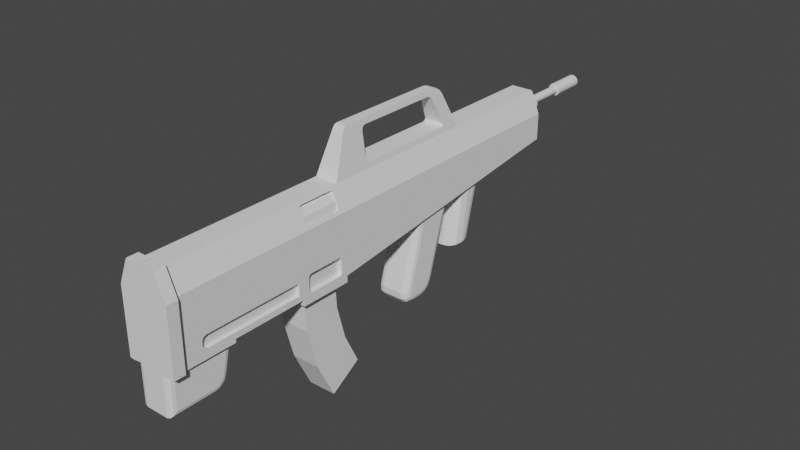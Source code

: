 # Source: assault_rifle.blend  (saved by Blender 3.2.14; exported with 4.5.12 LTS)
import bpy
from mathutils import Matrix  # noqa: F401  (used for matrix-valued properties, if any)

bpy.ops.wm.read_factory_settings(use_empty=True)
scene = bpy.context.scene
scene.name = 'Scene'

# ---- collections
col_collection = bpy.data.collections.new('Collection'); scene.collection.children.link(col_collection)

# ---- world
world_world = bpy.data.worlds.new('World'); scene.world = world_world
world_world.use_nodes = True; world_world.node_tree.nodes.clear()
_N = world_world.node_tree.nodes; _L = world_world.node_tree.links
n0 = _N.new('ShaderNodeOutputWorld'); n0.name = 'World Output'; n0.location = (300, 300)
n1 = _N.new('ShaderNodeBackground'); n1.name = 'Background'; n1.location = (10, 300)
n1.inputs[0].default_value = (0.05088, 0.05088, 0.05088, 1.0)
_L.new(n1.outputs[0], n0.inputs[0])
n0.is_active_output = True
world_world.color = (0.05088, 0.05088, 0.05088)
world_world.use_sun_shadow = False
world_world.sun_shadow_jitter_overblur = 0.0

# ---- meshes
me_cube_001 = bpy.data.meshes.new('Cube.001')
me_cube_001.from_pydata([(-4.437e-08, 0.3034, 0.0578), (-4.437e-08, 0.3034, 0.1283), (2.662e-08, -1.0, -0.09501), (-0.09478, 0.3034, 0.0578), (-0.09478, 0.3034, 0.1823), (-0.09478, -1.0, -0.09501), (-0.09478, -1.0, 0.1823), (2.662e-08, -1.0, 0.01332), (-0.09478, -1.0, 0.01332), (-3.565e-08, 0.3034, 0.285), (2.139e-08, -1.0, 0.285), (-0.05262, -1.0, 0.285), (-0.05262, 0.3034, 0.285), (2.662e-08, -1.237, -0.09501), (-0.09478, -1.237, -0.09501), (-0.09478, -1.237, 0.1823), (-0.09478, -1.237, 0.01332), (2.139e-08, -1.237, 0.285), (-0.05262, -1.237, 0.285), (2.662e-08, -1.582, -0.09501), (-0.09478, -1.582, -0.09501), (-0.09478, -1.582, 0.1823), (-0.09478, -1.582, 0.01332), (2.139e-08, -1.582, 0.285), (-0.05262, -1.582, 0.285), (-0.09478, -1.0, -0.1244), (2.662e-08, -1.0, -0.1244), (-0.09478, -1.237, -0.1244), (2.662e-08, -1.237, -0.1244), (2.662e-08, -1.827, 0.01332), (2.662e-08, -1.827, -0.09501), (-0.09478, -1.827, -0.09501), (2.662e-08, -1.827, 0.1283), (-0.09478, -1.827, 0.1823), (-0.09478, -1.827, 0.01332), (2.139e-08, -1.827, 0.285), (-0.05262, -1.827, 0.285), (-0.09478, -1.582, -0.1109), (2.662e-08, -1.582, -0.1109), (2.662e-08, -1.827, -0.1109), (-0.09478, -1.827, -0.1109), (2.662e-08, -1.878, 0.01332), (2.662e-08, -1.878, -0.09501), (-0.09478, -1.878, -0.09501), (2.662e-08, -1.878, 0.1283), (-0.09478, -1.878, 0.1823), (-0.09478, -1.878, 0.01332), (2.139e-08, -1.878, 0.285), (-0.05262, -1.878, 0.285), (-0.09478, -1.878, -0.1109), (2.662e-08, -1.878, -0.1109), (-0.1148, -1.827, -0.09307), (-0.1148, -1.878, -0.09307), (-0.1148, -1.827, 0.01526), (-0.1148, -1.827, 0.1842), (-0.07268, -1.827, 0.2869), (-0.1148, -1.827, -0.109), (-0.1148, -1.878, 0.01526), (-0.1148, -1.878, 0.1842), (-0.07268, -1.878, 0.2869), (-0.1148, -1.878, -0.109), (0.0005294, -1.827, 0.2976), (-0.04899, -1.827, 0.2976), (0.0005294, -1.878, 0.2976), (-0.04899, -1.878, 0.2976), (-0.06787, -1.827, 0.2976), (-0.06787, -1.878, 0.2976), (-0.06322, -1.03, 0.2592), (-0.05786, -1.044, 0.2722), (-0.05559, -1.017, 0.2778), (-0.06054, -1.031, 0.2657), (-0.05858, -1.037, 0.2705), (-0.08954, -1.044, 0.1951), (-0.08417, -1.03, 0.2081), (-0.09181, -1.017, 0.1895), (-0.08882, -1.037, 0.1968), (-0.08686, -1.031, 0.2016), (-0.05786, -1.194, 0.2722), (-0.06322, -1.208, 0.2592), (-0.05559, -1.221, 0.2778), (-0.05858, -1.201, 0.2705), (-0.06054, -1.206, 0.2657), (-0.08417, -1.208, 0.2081), (-0.08954, -1.194, 0.1951), (-0.09181, -1.221, 0.1895), (-0.08686, -1.206, 0.2016), (-0.08882, -1.201, 0.1968), (-0.03918, -1.044, 0.2645), (-0.04454, -1.03, 0.2515), (-0.0399, -1.037, 0.2628), (-0.04186, -1.031, 0.258), (-0.0655, -1.03, 0.2004), (-0.07086, -1.044, 0.1874), (-0.06818, -1.031, 0.1939), (-0.07014, -1.037, 0.1891), (-0.04454, -1.208, 0.2515), (-0.03918, -1.194, 0.2645), (-0.04186, -1.206, 0.258), (-0.0399, -1.201, 0.2628), (-0.07086, -1.194, 0.1874), (-0.0655, -1.208, 0.2004), (-0.07014, -1.201, 0.1891), (-0.06818, -1.206, 0.1939), (-0.09478, -0.2576, 0.1823), (-0.09478, -0.2576, 0.02703), (3.801e-09, -0.2576, 0.285), (-0.05262, -0.2576, 0.285), (1.808e-08, -0.8431, -0.07662), (-0.09478, -0.8431, -0.07662), (-0.09478, -0.9106, 0.1823), (-0.09478, -0.9106, 0.01497), (-0.05262, -0.9097, 0.285), (9.313e-09, -0.9097, 0.4829), (-0.02394, -0.9097, 0.4829), (-0.04606, -0.8277, 0.3302), (-0.04901, -0.8074, 0.3099), (-0.04987, -0.8472, 0.304), (-0.04753, -0.825, 0.32), (-0.04862, -0.8175, 0.3126), (-0.04901, -0.3599, 0.3099), (-0.04635, -0.3483, 0.3282), (-0.04987, -0.3201, 0.304), (-0.04865, -0.3509, 0.3123), (-0.04768, -0.3467, 0.319), (-0.02754, -0.8074, 0.458), (-0.03049, -0.8277, 0.4376), (-0.02669, -0.8472, 0.4639), (-0.02794, -0.8175, 0.4553), (-0.02902, -0.825, 0.4478), (-0.0302, -0.4017, 0.4396), (-0.02754, -0.4308, 0.458), (-0.02638, -0.3918, 0.466), (-0.02887, -0.4088, 0.4488), (-0.0279, -0.4195, 0.4555), (0.0, -0.8074, 0.3099), (0.0, -0.8277, 0.3302), (0.0, -0.8175, 0.3126), (0.0, -0.825, 0.32), (0.0, -0.3483, 0.3282), (0.0, -0.3599, 0.3099), (0.0, -0.3467, 0.319), (0.0, -0.3509, 0.3123), (0.0, -0.8277, 0.4376), (0.0, -0.8074, 0.458), (0.0, -0.825, 0.4478), (0.0, -0.8175, 0.4553), (0.0, -0.4308, 0.458), (0.0, -0.4017, 0.4396), (0.0, -0.4195, 0.4555), (0.0, -0.4088, 0.4488), (2.089e-09, -0.3359, 0.4485), (2.247e-09, -0.3904, 0.4829), (1.978e-09, -0.3492, 0.4657), (2.036e-09, -0.3691, 0.4783), (-0.02394, -0.3904, 0.4829), (-0.02891, -0.3359, 0.4485), (-0.0261, -0.3873, 0.4679), (-0.0246, -0.3692, 0.4783), (-0.02643, -0.3492, 0.4657), (9.313e-09, -0.9097, 0.4829), (1.07e-08, -0.9291, 0.4664), (9.652e-09, -0.9171, 0.4807), (1.016e-08, -0.9242, 0.4747), (-0.02632, -0.9291, 0.4664), (-0.02394, -0.9097, 0.4829), (-0.02513, -0.9242, 0.4747), (-0.02426, -0.9171, 0.4807), (-0.09478, -1.044, -0.08188), (-0.09478, -1.029, -0.06711), (-0.09478, -1.015, -0.08801), (-0.09478, -1.036, -0.0799), (-0.09478, -1.031, -0.07449), (-0.09478, -1.029, -0.01458), (-0.09478, -1.044, 0.000189), (-0.09478, -1.015, 0.006323), (-0.09478, -1.031, -0.007194), (-0.09478, -1.036, -0.001789), (-0.09478, -1.194, 0.000189), (-0.09478, -1.208, -0.01458), (-0.09478, -1.222, 0.006323), (-0.09478, -1.201, -0.001789), (-0.09478, -1.206, -0.007194), (-0.09478, -1.208, -0.06711), (-0.09478, -1.194, -0.08188), (-0.09478, -1.222, -0.08801), (-0.09478, -1.206, -0.07449), (-0.09478, -1.201, -0.0799), (-0.07534, -1.208, -0.01458), (-0.07534, -1.194, 0.000189), (-0.07534, -1.206, -0.007194), (-0.07534, -1.201, -0.001789), (-0.07534, -1.044, 0.000189), (-0.07534, -1.029, -0.01458), (-0.07534, -1.036, -0.001789), (-0.07534, -1.031, -0.007194), (-0.07534, -1.194, -0.08188), (-0.07534, -1.208, -0.06711), (-0.07534, -1.201, -0.0799), (-0.07534, -1.206, -0.07449), (-0.07534, -1.029, -0.06711), (-0.07534, -1.044, -0.08188), (-0.07534, -1.031, -0.07449), (-0.07534, -1.036, -0.0799), (-0.09478, -1.237, -0.01343), (-0.09478, -1.237, -0.06933), (-0.09478, -1.582, -0.01343), (-0.09478, -1.582, -0.06933), (2.608e-08, -1.827, -0.01343), (2.608e-08, -1.827, -0.06933), (-0.09478, -1.827, -0.01343), (-0.09478, -1.827, -0.06933), (2.608e-08, -1.878, -0.01343), (2.608e-08, -1.878, -0.06933), (-0.09478, -1.878, -0.01343), (-0.09478, -1.878, -0.06933), (-0.1148, -1.827, -0.01042), (-0.1148, -1.827, -0.06632), (-0.1148, -1.878, -0.01042), (-0.1148, -1.878, -0.06632), (-0.05262, -1.261, 0.285), (-0.09478, -1.261, 0.1823), (2.139e-08, -1.261, 0.285), (-0.09478, -1.261, -0.09501), (-0.09478, -1.261, 0.01332), (2.662e-08, -1.261, -0.09501), (-0.09478, -1.261, -0.01343), (-0.09478, -1.261, -0.06933), (-0.09478, -1.73, 0.1823), (-0.05262, -1.73, 0.285), (2.139e-08, -1.73, 0.285), (-0.09478, -1.73, -0.09501), (-0.09478, -1.73, 0.01332), (2.662e-08, -1.73, -0.1109), (-0.09478, -1.73, -0.1109), (-0.0789, -1.582, -0.01343), (-0.0789, -1.582, -0.06933), (-0.0789, -1.261, -0.01343), (-0.0789, -1.261, -0.06933), (-0.09478, -1.708, -0.01343), (-0.09478, -1.73, -0.03524), (-0.09478, -1.751, -0.01343), (-0.09478, -1.73, 0.008392), (-0.09478, -1.719, -0.01635), (-0.09478, -1.727, -0.02433), (-0.09478, -1.73, -0.04751), (-0.09478, -1.708, -0.06933), (-0.09478, -1.73, -0.09114), (-0.09478, -1.751, -0.06933), (-0.09478, -1.727, -0.05842), (-0.09478, -1.719, -0.0664), (-0.0789, -1.73, -0.03524), (-0.0789, -1.708, -0.01343), (-0.0789, -1.727, -0.02433), (-0.0789, -1.719, -0.01635), (-0.0789, -1.708, -0.06933), (-0.0789, -1.73, -0.04751), (-0.0789, -1.719, -0.0664), (-0.0789, -1.727, -0.05842), (-0.07898, -1.0, -0.09501), (-0.07898, 0.3034, 0.0578), (-0.07898, 0.3034, 0.1733), (-0.04385, -1.0, 0.285), (-0.04385, 0.3034, 0.285), (-0.07898, -1.237, -0.09501), (-0.04385, -1.237, 0.285), (-0.07898, -1.582, -0.09501), (-0.04385, -1.582, 0.285), (-0.07898, -1.0, -0.1244), (-0.07898, -1.237, -0.1244), (-0.04385, -1.827, 0.285), (-0.07898, -1.827, -0.1109), (-0.07898, -1.878, -0.09501), (-0.07898, -1.878, 0.1733), (-0.07898, -1.878, 0.01332), (-0.04385, -1.878, 0.285), (-0.04074, -1.827, 0.2976), (-0.04074, -1.878, 0.2976), (-0.04385, -0.2576, 0.285), (-0.01995, -0.9097, 0.4829), (-0.07898, -0.8431, -0.07662), (-0.0241, -0.3359, 0.4485), (-0.02202, -0.3492, 0.4657), (-0.0205, -0.3692, 0.4783), (-0.01995, -0.3904, 0.4829), (-0.01995, -0.9097, 0.4829), (-0.02021, -0.9171, 0.4807), (-0.02094, -0.9242, 0.4747), (-0.02193, -0.9291, 0.4664), (-0.07898, -1.878, -0.06933), (-0.07898, -1.878, -0.01343), (-0.07898, -1.261, -0.09501), (-0.04385, -1.261, 0.285), (-0.07898, -1.73, -0.1109), (-0.04385, -1.73, 0.285), (2.662e-08, -1.878, -0.2877), (2.662e-08, -1.827, -0.2877), (2.662e-08, -1.73, -0.2877), (2.662e-08, -1.674, -0.2877), (2.662e-08, -1.613, -0.2395), (2.662e-08, -1.647, -0.2812), (2.662e-08, -1.625, -0.2636), (-0.09478, -0.2574, -0.008221), (-1.49e-08, -0.2574, -0.008221), (-0.09478, 0.2085, 0.1823), (-2.98e-08, 0.2085, 0.285), (-0.09478, 0.2085, 0.05319), (-0.04385, 0.2085, 0.285), (-0.05262, 0.2085, 0.285), (-0.07898, 0.2085, 0.04727), (-0.09478, 0.2085, 0.04727), (-4.098e-08, 0.2085, 0.04727), (-6.711e-09, -0.1118, 0.285), (-0.09478, -0.1116, 0.009137), (-0.09478, -0.1118, 0.1823), (-0.09478, -0.1118, 0.03522), (-0.04385, -0.1118, 0.285), (-0.05262, -0.1118, 0.285), (-2.306e-08, -0.1116, 0.009137), (-0.09478, -0.3456, 0.1823), (-0.09478, -0.3456, 0.02541), (-0.05262, -0.3455, 0.285), (-0.09478, -0.3363, -0.01744), (-1.046e-08, -0.3363, -0.01744), (-0.09478, -0.5435, -0.04163), (-0.09478, -0.5765, 0.1823), (-0.09478, -0.5765, 0.02114), (-0.05262, -0.5761, 0.285), (1.206e-09, -0.5435, -0.04163), (-2.24e-08, -0.1788, -0.2549), (-1.49e-08, -0.3001, -0.2722), (-0.03832, -0.1116, 0.009137), (-0.07898, -0.1549, 0.003984), (-0.09473, -0.1116, 0.009137), (-0.07898, -0.07126, 0.01395), (-0.05865, -0.1174, 0.008446), (-0.07354, -0.1333, 0.00656), (-0.07898, -0.2223, -0.2611), (-0.03832, -0.1788, -0.2549), (-0.07354, -0.2006, -0.258), (-0.05865, -0.1846, -0.2557), (-0.07898, -0.1973, -0.00106), (-0.02076, -0.2574, -0.008221), (-0.07898, -0.3152, -0.01497), (-0.09473, -0.2574, -0.008221), (-0.07118, -0.2273, -0.00464), (-0.04987, -0.2493, -0.007262), (-0.02076, -0.3001, -0.2722), (-0.07898, -0.2397, -0.2636), (-0.04987, -0.292, -0.2711), (-0.07118, -0.2699, -0.2679), (2.865e-08, -0.6222, -0.3639), (2.979e-08, -0.5772, -0.4212), (3.059e-08, -0.6213, -0.3925), (3.101e-08, -0.6048, -0.4135), (2.609e-08, -0.5187, -0.4212), (1.777e-08, -0.4426, -0.3648), (2.361e-08, -0.487, -0.4136), (2.056e-08, -0.4591, -0.393), (-0.04754, -0.3363, -0.01744), (-0.07898, -0.3704, -0.02142), (-0.09473, -0.3363, -0.01744), (-0.07898, -0.3153, -0.01498), (-0.06326, -0.3409, -0.01797), (-0.07477, -0.3534, -0.01943), (-0.07898, -0.5102, -0.03774), (-0.04754, -0.5435, -0.04163), (-0.07898, -0.5747, -0.04527), (-0.09473, -0.5435, -0.04163), (-0.07477, -0.5268, -0.03968), (-0.06326, -0.539, -0.04111), (-0.07898, -0.4716, -0.3521), (-0.04754, -0.4426, -0.3648), (-0.07477, -0.4571, -0.3585), (-0.06326, -0.4465, -0.3631), (-0.07898, -0.5224, -0.3897), (-0.04754, -0.5187, -0.4212), (-0.07477, -0.5206, -0.4054), (-0.06326, -0.5192, -0.4169), (-0.07898, -0.483, -0.3715), (-0.04754, -0.4591, -0.393), (-0.07477, -0.471, -0.3823), (-0.06326, -0.4623, -0.3901), (-0.07898, -0.5005, -0.3845), (-0.04754, -0.487, -0.4136), (-0.07477, -0.4937, -0.3991), (-0.06326, -0.4888, -0.4097), (-0.07898, -0.5729, -0.3897), (-0.04754, -0.5772, -0.4212), (-0.07477, -0.5751, -0.4054), (-0.06326, -0.5766, -0.4169), (-0.07898, -0.5906, -0.3672), (-0.04754, -0.6222, -0.3639), (-0.07477, -0.6064, -0.3656), (-0.06326, -0.6179, -0.3644), (-0.07898, -0.5864, -0.386), (-0.04754, -0.6048, -0.4135), (-0.07477, -0.5956, -0.3997), (-0.06326, -0.6023, -0.4098), (-0.07898, -0.5902, -0.3812), (-0.04754, -0.6213, -0.3925), (-0.07477, -0.6057, -0.3869), (-0.06326, -0.6171, -0.391), (6.913e-09, -0.5502, -0.1086), (-0.04754, -0.5502, -0.1086), (-0.06326, -0.5458, -0.1083), (-0.07477, -0.5337, -0.1074), (-0.07898, -0.5172, -0.1062), (-0.06326, -0.5552, -0.1531), (-0.07477, -0.5432, -0.1525), (-0.07898, -0.5268, -0.1518), (1.071e-08, -0.5595, -0.1532), (-0.04754, -0.5595, -0.1532), (-0.05289, -1.582, -0.1109), (-0.07898, -1.609, -0.1109), (-0.09473, -1.582, -0.1109), (-0.07898, -1.582, -0.09506), (-0.06594, -1.586, -0.1109), (-0.07549, -1.596, -0.1109), (-0.07898, -1.851, -0.1109), (-0.05289, -1.878, -0.1109), (-0.07898, -1.878, -0.09506), (-0.09473, -1.878, -0.1109), (-0.07549, -1.865, -0.1109), (-0.06594, -1.874, -0.1109), (-0.05289, -1.827, -0.2877), (-0.07898, -1.827, -0.2616), (-0.06594, -1.827, -0.2842), (-0.07549, -1.827, -0.2746), (-0.07898, -1.851, -0.2616), (-0.05289, -1.878, -0.2877), (-0.07549, -1.865, -0.2746), (-0.06594, -1.874, -0.2842), (-0.07898, -1.73, -0.2616), (-0.05289, -1.73, -0.2877), (-0.07549, -1.73, -0.2746), (-0.06594, -1.73, -0.2842), (-0.07898, -1.637, -0.2304), (-0.05289, -1.613, -0.2395), (-0.07549, -1.625, -0.2349), (-0.06594, -1.616, -0.2383), (-0.07898, -1.677, -0.2616), (-0.05289, -1.674, -0.2877), (-0.07549, -1.675, -0.2746), (-0.06594, -1.674, -0.2842), (-0.07898, -1.646, -0.2466), (-0.05289, -1.625, -0.2636), (-0.07549, -1.635, -0.2551), (-0.06594, -1.628, -0.2613), (-0.07898, -1.659, -0.2572), (-0.05289, -1.647, -0.2812), (-0.07549, -1.653, -0.2692), (-0.06594, -1.649, -0.278)], [(7, 0)], [(177, 173, 191, 188), (321, 319, 104, 301), (259, 260, 1, 0), (312, 332, 331, 340, 343, 301), (110, 8, 6, 109), (315, 311, 304, 306), (109, 6, 11, 111), (260, 4, 12, 262), (226, 222, 20, 206), (291, 219, 24, 266), (219, 220, 21, 24), (6, 8, 16, 15), (82, 78, 95, 100), (261, 11, 18, 264), (293, 228, 36, 269), (228, 227, 33, 36), (290, 224, 19, 265), (220, 223, 22, 21), (267, 26, 28, 268), (258, 2, 26, 267), (263, 14, 27, 268), (14, 5, 25, 27), (38, 232, 296, 297, 299, 300, 298), (207, 29, 41, 211), (45, 48, 59, 58), (206, 245, 254, 235), (39, 30, 42, 50), (227, 231, 34, 33), (20, 265, 415, 414, 37), (292, 413, 436, 444, 448, 440, 432), (230, 20, 37, 233), (289, 273, 46, 213), (272, 44, 47, 274), (273, 41, 44, 272), (418, 270, 425, 428), (59, 48, 64, 66), (29, 32, 44, 41), (32, 35, 47, 44), (40, 49, 60, 56), (49, 43, 52, 60), (210, 31, 51, 216), (216, 51, 52, 218), (51, 56, 60, 52), (55, 54, 58, 59), (54, 53, 57, 58), (36, 55, 65, 62), (46, 45, 58, 57), (31, 40, 56, 51), (36, 33, 54, 55), (213, 46, 57, 217), (33, 34, 53, 54), (275, 62, 64, 276), (64, 62, 65, 66), (55, 59, 66, 65), (274, 47, 63, 276), (269, 36, 62, 275), (47, 35, 61, 63), (6, 15, 84, 83, 72, 74), (77, 68, 87, 96), (11, 6, 74, 73, 67, 69), (18, 11, 69, 68, 77, 79), (72, 83, 99, 92), (15, 18, 79, 78, 82, 84), (67, 70, 69), (70, 71, 69), (71, 68, 69), (72, 75, 74), (75, 76, 74), (76, 73, 74), (77, 80, 79), (80, 81, 79), (81, 78, 79), (82, 85, 84), (85, 86, 84), (86, 83, 84), (82, 100, 102, 85), (85, 102, 101, 86), (86, 101, 99, 83), (91, 73, 76, 93), (93, 76, 75, 94), (94, 75, 72, 92), (87, 68, 71, 89), (89, 71, 70, 90), (90, 70, 67, 88), (95, 78, 81, 97), (97, 81, 80, 98), (98, 80, 77, 96), (67, 73, 91, 88), (4, 303, 307, 12), (113, 154, 156, 131, 130, 124, 126), (3, 305, 303, 4), (277, 106, 155, 280), (191, 193, 194, 192, 199, 201, 202, 200, 195, 197, 198, 196, 187, 189, 190, 188), (111, 11, 163, 165, 166, 164, 113), (261, 10, 160, 287), (324, 109, 111, 326), (325, 110, 109, 324), (258, 5, 108, 279), (5, 8, 110, 108), (156, 155, 106, 121, 120, 129, 131), (114, 125, 142, 135), (129, 120, 138, 147), (124, 130, 146, 143), (106, 320, 326, 111, 116, 115, 119, 121), (111, 113, 126, 125, 114, 116), (114, 117, 116), (117, 118, 116), (118, 115, 116), (119, 122, 121), (122, 123, 121), (123, 120, 121), (124, 127, 126), (127, 128, 126), (128, 125, 126), (129, 132, 131), (132, 133, 131), (133, 130, 131), (129, 147, 149, 132), (132, 149, 148, 133), (133, 148, 146, 130), (142, 125, 128, 144), (144, 128, 127, 145), (145, 127, 124, 143), (119, 139, 141, 122), (122, 141, 140, 123), (123, 140, 138, 120), (114, 135, 137, 117), (117, 137, 136, 118), (118, 136, 134, 115), (119, 115, 134, 139), (154, 157, 156), (157, 158, 156), (158, 155, 156), (280, 155, 158, 281), (281, 158, 157, 282), (282, 157, 154, 283), (278, 112, 151, 283), (284, 164, 166, 285), (285, 166, 165, 286), (286, 165, 163, 287), (284, 159, 112, 278), (5, 14, 184, 183, 167, 169), (172, 168, 199, 192), (182, 178, 187, 196), (16, 8, 174, 173, 177, 179), (8, 5, 169, 168, 172, 174), (14, 204, 203, 16, 179, 178, 182, 184), (167, 170, 169), (170, 171, 169), (171, 168, 169), (172, 175, 174), (175, 176, 174), (176, 173, 174), (177, 180, 179), (180, 181, 179), (181, 178, 179), (182, 185, 184), (185, 186, 184), (186, 183, 184), (177, 188, 190, 180), (180, 190, 189, 181), (181, 189, 187, 178), (195, 183, 186, 197), (197, 186, 185, 198), (198, 185, 182, 196), (167, 200, 202, 170), (170, 202, 201, 171), (171, 201, 199, 168), (191, 173, 176, 193), (193, 176, 175, 194), (194, 175, 172, 192), (167, 183, 195, 200), (43, 214, 218, 52), (214, 213, 217, 218), (53, 215, 217, 57), (215, 216, 218, 217), (34, 209, 215, 53), (209, 210, 216, 215), (271, 288, 214, 43), (288, 289, 213, 214), (238, 205, 234, 251), (22, 205, 238, 241, 231), (30, 208, 212, 42), (208, 207, 211, 212), (223, 225, 205, 22), (206, 20, 230, 246, 245), (203, 204, 226, 225), (16, 203, 225, 223), (15, 16, 223, 220), (263, 13, 224, 290), (18, 15, 220, 219), (264, 18, 219, 291), (204, 14, 222, 226), (205, 225, 236, 234), (244, 239, 250, 255), (31, 230, 233, 40), (424, 295, 294, 429), (21, 22, 231, 227), (234, 235, 254, 256, 257, 255, 250, 252, 253, 251), (24, 21, 227, 228), (266, 24, 228, 293), (236, 237, 235, 234), (226, 206, 235, 237), (225, 226, 237, 236), (231, 241, 240, 209, 34), (247, 246, 230, 31, 210), (238, 242, 243, 239, 240, 241), (244, 248, 249, 245, 246, 247), (244, 255, 257, 248), (248, 257, 256, 249), (249, 256, 254, 245), (238, 251, 253, 242), (242, 253, 252, 243), (243, 252, 250, 239), (240, 239, 244, 247, 210, 209), (23, 266, 293, 229), (50, 419, 429, 294), (17, 264, 291, 221), (14, 263, 290, 222), (212, 211, 289, 288), (42, 212, 288, 271), (164, 284, 278, 113), (162, 286, 287, 160), (161, 285, 286, 162), (159, 284, 285, 161), (113, 278, 283, 154), (153, 282, 283, 151), (152, 281, 282, 153), (150, 280, 281, 152), (2, 258, 279, 107), (11, 261, 287, 163), (105, 277, 280, 150), (35, 269, 275, 61), (48, 274, 276, 64), (61, 275, 276, 63), (40, 270, 418, 421, 49), (46, 273, 272, 45), (45, 272, 274, 48), (211, 41, 273, 289), (37, 414, 413, 292, 233), (233, 292, 270, 40), (271, 43, 49, 421, 420), (13, 263, 268, 28), (5, 258, 267, 25), (25, 267, 268, 27), (222, 290, 265, 20), (229, 293, 269, 35), (10, 261, 264, 17), (221, 291, 266, 23), (1, 260, 262, 9), (316, 315, 306, 307), (302, 341, 346, 329), (3, 4, 260, 259), (433, 296, 295, 424), (441, 297, 296, 433), (412, 38, 298, 437), (39, 50, 294, 295), (42, 271, 420, 419, 50), (270, 292, 432, 425), (232, 39, 295, 296), (449, 299, 297, 441), (445, 300, 299, 449), (437, 298, 300, 445), (322, 358, 361, 342, 341, 302), (312, 314, 305, 309), (329, 346, 348, 349, 347, 336, 338, 339, 337, 328), (313, 314, 104, 103), (307, 306, 262, 12), (306, 304, 9, 262), (316, 313, 103, 106), (310, 308, 259, 0), (308, 309, 3, 259), (309, 305, 3), (307, 303, 313, 316), (303, 305, 314, 313), (301, 104, 314, 312), (106, 277, 315, 316), (277, 105, 311, 315), (279, 108, 323, 367, 366), (104, 319, 318, 103), (103, 318, 320, 106), (358, 322, 355, 371), (323, 325, 319, 321), (108, 110, 325, 323), (371, 355, 357, 379), (410, 411, 391, 350), (319, 325, 324, 318), (318, 324, 326, 320), (361, 360, 321, 301, 343, 342), (330, 317, 328, 337), (379, 357, 356, 383), (322, 327, 402, 410, 350, 352, 353, 351, 354, 356, 357, 355), (317, 302, 329, 328), (340, 331, 336, 347), (333, 332, 312, 309, 308), (330, 334, 335, 331, 332, 333), (336, 331, 335, 338), (338, 335, 334, 339), (339, 334, 330, 337), (317, 330, 333, 308, 310), (340, 344, 345, 341, 342, 343), (340, 347, 349, 344), (344, 349, 348, 345), (345, 348, 346, 341), (107, 279, 366, 365, 327), (399, 352, 350, 391), (395, 353, 352, 399), (383, 356, 354, 375), (387, 351, 353, 395), (351, 387, 375, 354), (364, 367, 323, 321, 360, 359), (358, 362, 363, 359, 360, 361), (364, 368, 369, 365, 366, 367), (394, 386, 388, 396), (396, 388, 389, 397), (397, 389, 387, 395), (398, 394, 396, 400), (400, 396, 397, 401), (401, 397, 395, 399), (390, 398, 400, 392), (392, 400, 401, 393), (393, 401, 399, 391), (378, 370, 372, 380), (380, 372, 373, 381), (381, 373, 371, 379), (382, 378, 380, 384), (384, 380, 381, 385), (385, 381, 379, 383), (374, 382, 384, 376), (376, 384, 385, 377), (377, 385, 383, 375), (403, 365, 369, 404), (404, 369, 368, 405), (405, 368, 364, 406), (358, 371, 373, 362), (362, 373, 372, 363), (363, 372, 370, 359), (375, 387, 389, 377), (377, 389, 388, 376), (376, 388, 386, 374), (364, 359, 370, 378, 382, 374, 386, 394, 398, 390, 409, 406), (408, 405, 406, 409), (407, 404, 405, 408), (411, 403, 404, 407), (327, 365, 403, 402), (391, 411, 407, 393), (393, 407, 408, 392), (392, 408, 409, 390), (402, 403, 411, 410), (412, 416, 417, 413, 414, 415), (418, 422, 423, 419, 420, 421), (433, 424, 426, 435), (435, 426, 427, 434), (434, 427, 425, 432), (424, 429, 431, 426), (426, 431, 430, 427), (427, 430, 428, 425), (418, 428, 430, 422), (422, 430, 431, 423), (423, 431, 429, 419), (444, 436, 438, 446), (446, 438, 439, 447), (447, 439, 437, 445), (448, 444, 446, 450), (450, 446, 447, 451), (451, 447, 445, 449), (440, 448, 450, 442), (442, 450, 451, 443), (443, 451, 449, 441), (432, 440, 442, 434), (434, 442, 443, 435), (435, 443, 441, 433), (412, 437, 439, 416), (416, 439, 438, 417), (417, 438, 436, 413), (265, 19, 38, 412, 415)])
_k = set([(322, 358), (327, 365), (358, 362), (359, 363), (359, 364), (362, 363), (364, 368), (365, 369), (368, 369)])
me_cube_001.attributes.new('sharp_edge', 'BOOLEAN', 'EDGE').data.foreach_set('value', [ (min(e.vertices), max(e.vertices)) in _k for e in me_cube_001.edges])
_uv = me_cube_001.uv_layers.new(name='UVMap')
_uv.uv.foreach_set('vector', [0.4368, 0.5, 0.4368, 0.5, 0.4368, 0.5, 0.4368, 0.5, 0.375, 0.6284, 0.42, 0.568, 0.4177, 0.5771, 0.375, 0.6438, 0.375, 0.7917, 0.625, 0.7917, 0.625, 1.0, 0.375, 1.0, 0.375, 0.672, 0.3749, 0.672, 0.3333, 0.6631, 0.3333, 0.6549, 0.3749, 0.6438, 0.375, 0.6438, 0.4345, 0.5093, 0.4368, 0.5, 0.625, 0.5, 0.625, 0.5093, 0.6667, 0.6209, 0.875, 0.6212, 0.875, 0.718, 0.6667, 0.7171, 0.625, 0.5093, 0.625, 0.5, 0.625, 0.5, 0.625, 0.5093, 0.625, 0.7917, 0.625, 0.75, 0.625, 0.75, 0.625, 0.7917, 0.3956, 0.5, 0.375, 0.5, 0.375, 0.5, 0.3956, 0.5, 0.6667, 0.5, 0.625, 0.5, 0.625, 0.5, 0.6667, 0.5, 0.625, 0.5, 0.625, 0.5, 0.625, 0.5, 0.625, 0.5, 0.625, 0.5, 0.4368, 0.5, 0.4368, 0.5, 0.625, 0.5, 0.625, 0.5, 0.625, 0.5, 0.625, 0.5, 0.625, 0.5, 0.6667, 0.5, 0.625, 0.5, 0.625, 0.5, 0.6667, 0.5, 0.6667, 0.5, 0.625, 0.5, 0.625, 0.5, 0.6657, 0.5, 0.625, 0.5, 0.625, 0.5, 0.625, 0.5, 0.625, 0.5, 0.3333, 0.5, 0.125, 0.5, 0.125, 0.5, 0.3333, 0.5, 0.625, 0.5, 0.4368, 0.5, 0.4368, 0.5, 0.625, 0.5, 0.3333, 0.5, 0.125, 0.5, 0.125, 0.5, 0.3333, 0.5, 0.3333, 0.5, 0.125, 0.5, 0.125, 0.5, 0.3333, 0.5, 0.3333, 0.5, 0.375, 0.5, 0.375, 0.5, 0.3333, 0.5, 0.375, 0.5, 0.375, 0.5, 0.375, 0.5, 0.375, 0.5, 0.0, 0.0, 0.0, 0.0, 0.0, 0.0, 0.0, 0.0, 0.0, 0.0, 0.0, 0.0, 0.0, 0.0, 0.0, 0.0, 0.0, 0.0, 0.0, 0.0, 0.0, 0.0, 0.625, 0.5, 0.625, 0.5, 0.625, 0.5, 0.625, 0.5, 0.3956, 0.5, 0.3956, 0.5, 0.3956, 0.5, 0.3956, 0.5, 0.0, 0.0, 0.0, 0.0, 0.0, 0.0, 0.0, 0.0, 0.625, 0.5, 0.4368, 0.5, 0.4368, 0.5, 0.625, 0.5, 0.375, 0.5, 0.3333, 0.5, 0.3333, 0.5, 0.3749, 0.5, 0.375, 0.5, 0.3333, 0.5, 0.3333, 0.5, 0.3333, 0.5, 0.3333, 0.5, 0.3333, 0.5, 0.3333, 0.5, 0.3333, 0.5, 0.375, 0.5, 0.375, 0.5, 0.375, 0.5, 0.375, 0.5, 0.4164, 0.4583, 0.4371, 0.4583, 0.4361, 0.5, 0.4157, 0.5, 0.625, 0.4583, 0.625, 0.25, 0.625, 0.25, 0.625, 0.4594, 0.4371, 0.4583, 0.4421, 0.25, 0.625, 0.25, 0.625, 0.4583, 0.3333, 0.5, 0.3333, 0.5, 0.3333, 0.5, 0.3333, 0.5, 0.625, 0.5, 0.625, 0.5, 0.625, 0.5, 0.625, 0.5, 0.0, 0.0, 0.0, 0.0, 0.0, 0.0, 0.0, 0.0, 0.0, 0.0, 0.0, 0.0, 0.0, 0.0, 0.0, 0.0, 0.375, 0.5, 0.375, 0.5, 0.375, 0.5, 0.375, 0.5, 0.375, 0.5, 0.375, 0.5, 0.375, 0.5, 0.375, 0.5, 0.3956, 0.5, 0.375, 0.5, 0.375, 0.5, 0.3956, 0.5, 0.3956, 0.5, 0.375, 0.5, 0.375, 0.5, 0.3955, 0.5, 0.375, 0.5, 0.375, 0.5, 0.375, 0.5, 0.375, 0.5, 0.625, 0.5, 0.625, 0.5, 0.625, 0.5, 0.625, 0.5, 0.625, 0.5, 0.4368, 0.5, 0.4368, 0.5, 0.625, 0.5, 0.625, 0.5, 0.625, 0.5, 0.625, 0.5, 0.625, 0.5, 0.4361, 0.5, 0.625, 0.5, 0.625, 0.5, 0.4361, 0.5, 0.375, 0.5, 0.375, 0.5, 0.375, 0.5, 0.375, 0.5, 0.625, 0.5, 0.625, 0.5, 0.625, 0.5, 0.625, 0.5, 0.4157, 0.5, 0.4361, 0.5, 0.4361, 0.5, 0.416, 0.5, 0.625, 0.5, 0.4368, 0.5, 0.4368, 0.5, 0.625, 0.5, 0.668, 0.5, 0.625, 0.5, 0.625, 0.5, 0.6667, 0.5, 0.625, 0.5, 0.625, 0.5, 0.625, 0.5, 0.625, 0.5, 0.625, 0.5, 0.625, 0.5, 0.625, 0.5, 0.625, 0.5, 0.625, 0.4594, 0.625, 0.25, 0.625, 0.25, 0.625, 0.4564, 0.6657, 0.5, 0.625, 0.5, 0.625, 0.5, 0.668, 0.5, 0.0, 0.0, 0.0, 0.0, 0.0, 0.0, 0.0, 0.0, 0.625, 0.5, 0.625, 0.5, 0.625, 0.5, 0.625, 0.5, 0.625, 0.5, 0.625, 0.5, 0.625, 0.5, 0.625, 0.5, 0.625, 0.5, 0.625, 0.5, 0.625, 0.5, 0.625, 0.5, 0.625, 0.5, 0.625, 0.5, 0.625, 0.5, 0.625, 0.5, 0.625, 0.5, 0.625, 0.5, 0.625, 0.5, 0.625, 0.5, 0.625, 0.5, 0.625, 0.5, 0.625, 0.5, 0.625, 0.5, 0.625, 0.5, 0.625, 0.5, 0.625, 0.5, 0.625, 0.5, 0.625, 0.5, 0.625, 0.5, 0.625, 0.5, 0.625, 0.5, 0.625, 0.5, 0.625, 0.5, 0.625, 0.5, 0.625, 0.5, 0.625, 0.5, 0.625, 0.5, 0.625, 0.5, 0.625, 0.5, 0.625, 0.5, 0.625, 0.5, 0.625, 0.5, 0.625, 0.5, 0.625, 0.5, 0.625, 0.5, 0.625, 0.5, 0.625, 0.5, 0.625, 0.5, 0.625, 0.5, 0.625, 0.5, 0.625, 0.5, 0.625, 0.5, 0.625, 0.5, 0.625, 0.5, 0.625, 0.5, 0.625, 0.5, 0.625, 0.5, 0.625, 0.5, 0.625, 0.5, 0.625, 0.5, 0.625, 0.5, 0.625, 0.5, 0.625, 0.5, 0.625, 0.5, 0.625, 0.5, 0.625, 0.5, 0.625, 0.5, 0.625, 0.5, 0.625, 0.5, 0.625, 0.5, 0.625, 0.5, 0.625, 0.5, 0.625, 0.5, 0.625, 0.5, 0.625, 0.5, 0.625, 0.5, 0.625, 0.5, 0.625, 0.5, 0.625, 0.5, 0.625, 0.5, 0.625, 0.5, 0.625, 0.5, 0.625, 0.5, 0.625, 0.5, 0.625, 0.5, 0.625, 0.5, 0.625, 0.5, 0.625, 0.5, 0.625, 0.5, 0.625, 0.5, 0.625, 0.5, 0.625, 0.5, 0.625, 0.5, 0.625, 0.5, 0.625, 0.5, 0.625, 0.5, 0.625, 0.5, 0.625, 0.5, 0.625, 0.5, 0.625, 0.5, 0.625, 0.5, 0.625, 0.5, 0.625, 0.5, 0.625, 0.5, 0.625, 0.5, 0.625, 0.5, 0.625, 0.5, 0.625, 0.5, 0.625, 0.5, 0.625, 0.5, 0.625, 0.5, 0.625, 0.5, 0.625, 0.5, 0.625, 0.5, 0.625, 0.5, 0.625, 0.5, 0.625, 0.5, 0.625, 0.5, 0.625, 0.5, 0.625, 0.75, 0.625, 0.7197, 0.625, 0.717, 0.625, 0.75, 0.625, 0.5093, 0.625, 0.5725, 0.625, 0.5771, 0.625, 0.5771, 0.625, 0.5738, 0.625, 0.5126, 0.625, 0.5093, 0.375, 0.75, 0.3814, 0.7241, 0.625, 0.7197, 0.625, 0.75, 0.6667, 0.5771, 0.625, 0.5771, 0.625, 0.5771, 0.6652, 0.5771, 0.4368, 0.5, 0.4363, 0.5, 0.4312, 0.5, 0.4257, 0.5, 0.3861, 0.5, 0.3806, 0.5, 0.3755, 0.5, 0.375, 0.5, 0.375, 0.5, 0.3755, 0.5, 0.3806, 0.5, 0.3861, 0.5, 0.4257, 0.5, 0.4312, 0.5, 0.4363, 0.5, 0.4368, 0.5, 0.625, 0.5093, 0.625, 0.5, 0.625, 0.5, 0.6245, 0.5003, 0.6228, 0.5041, 0.625, 0.5093, 0.625, 0.5093, 0.6667, 0.5, 0.875, 0.5, 0.875, 0.5, 0.6658, 0.5, 0.625, 0.544, 0.625, 0.5093, 0.625, 0.5093, 0.625, 0.544, 0.4259, 0.544, 0.4345, 0.5093, 0.625, 0.5093, 0.625, 0.544, 0.3333, 0.5, 0.375, 0.5, 0.375, 0.5301, 0.3333, 0.5301, 0.375, 0.5, 0.4368, 0.5, 0.4345, 0.5093, 0.375, 0.5301, 0.625, 0.5771, 0.625, 0.5771, 0.625, 0.5771, 0.625, 0.5771, 0.625, 0.5771, 0.625, 0.5771, 0.625, 0.5771, 0.625, 0.5093, 0.625, 0.5093, 0.625, 0.5093, 0.625, 0.5093, 0.625, 0.5771, 0.625, 0.5771, 0.625, 0.5771, 0.625, 0.5771, 0.625, 0.5126, 0.625, 0.5738, 0.625, 0.5738, 0.625, 0.5126, 0.625, 0.5771, 0.625, 0.568, 0.625, 0.544, 0.625, 0.5093, 0.625, 0.5093, 0.625, 0.5121, 0.625, 0.5743, 0.625, 0.5771, 0.625, 0.5093, 0.625, 0.5093, 0.625, 0.5093, 0.625, 0.5093, 0.625, 0.5093, 0.625, 0.5093, 0.625, 0.5093, 0.625, 0.5093, 0.625, 0.5093, 0.625, 0.5093, 0.625, 0.5093, 0.625, 0.5093, 0.625, 0.5093, 0.625, 0.5093, 0.625, 0.5093, 0.625, 0.5743, 0.625, 0.5755, 0.625, 0.5771, 0.625, 0.5755, 0.625, 0.5761, 0.625, 0.5771, 0.625, 0.5761, 0.625, 0.5759, 0.625, 0.5771, 0.625, 0.5126, 0.625, 0.5109, 0.625, 0.5093, 0.625, 0.5109, 0.625, 0.5097, 0.625, 0.5093, 0.625, 0.5097, 0.625, 0.5093, 0.625, 0.5093, 0.625, 0.5771, 0.625, 0.5771, 0.625, 0.5771, 0.625, 0.5771, 0.625, 0.5771, 0.625, 0.5771, 0.625, 0.5771, 0.625, 0.5771, 0.625, 0.5771, 0.625, 0.5771, 0.625, 0.5771, 0.625, 0.5771, 0.625, 0.5771, 0.625, 0.5771, 0.625, 0.5771, 0.625, 0.5756, 0.625, 0.5756, 0.625, 0.5756, 0.625, 0.5756, 0.625, 0.5738, 0.625, 0.5738, 0.625, 0.5093, 0.625, 0.5093, 0.625, 0.5093, 0.625, 0.5093, 0.625, 0.5093, 0.625, 0.5093, 0.625, 0.5109, 0.625, 0.5109, 0.625, 0.5109, 0.625, 0.5109, 0.625, 0.5126, 0.625, 0.5126, 0.625, 0.5743, 0.625, 0.5743, 0.625, 0.5755, 0.625, 0.5755, 0.625, 0.5755, 0.625, 0.5755, 0.625, 0.5771, 0.625, 0.5771, 0.625, 0.5771, 0.625, 0.5771, 0.625, 0.5771, 0.625, 0.5771, 0.625, 0.5093, 0.625, 0.5093, 0.625, 0.5093, 0.625, 0.5093, 0.625, 0.5093, 0.625, 0.5093, 0.625, 0.5107, 0.625, 0.5107, 0.625, 0.5107, 0.625, 0.5107, 0.625, 0.5121, 0.625, 0.5121, 0.625, 0.5743, 0.625, 0.5121, 0.625, 0.5121, 0.625, 0.5743, 0.625, 0.5725, 0.618, 0.575, 0.625, 0.5771, 0.618, 0.575, 0.599, 0.5775, 0.625, 0.5771, 0.599, 0.5775, 0.573, 0.5791, 0.625, 0.5771, 0.6652, 0.5771, 0.625, 0.5771, 0.6224, 0.5771, 0.6647, 0.5771, 0.6647, 0.5771, 0.6224, 0.5771, 0.618, 0.575, 0.6618, 0.575, 0.6618, 0.575, 0.618, 0.575, 0.625, 0.5725, 0.6667, 0.5725, 0.6667, 0.5093, 0.875, 0.5093, 0.875, 0.5725, 0.6667, 0.5725, 0.6668, 0.5093, 0.625, 0.5093, 0.6228, 0.5041, 0.6653, 0.5041, 0.6653, 0.5041, 0.6228, 0.5041, 0.6245, 0.5003, 0.6663, 0.5002, 0.6663, 0.5002, 0.6245, 0.5003, 0.625, 0.5, 0.6658, 0.5, 0.6668, 0.5093, 0.875, 0.5093, 0.875, 0.5093, 0.6667, 0.5093, 0.375, 0.5, 0.375, 0.5, 0.375, 0.5, 0.375, 0.5, 0.375, 0.5, 0.375, 0.5, 0.4257, 0.5, 0.3861, 0.5, 0.3861, 0.5, 0.4257, 0.5, 0.3861, 0.5, 0.4257, 0.5, 0.4257, 0.5, 0.3861, 0.5, 0.4368, 0.5, 0.4368, 0.5, 0.4368, 0.5, 0.4368, 0.5, 0.4368, 0.5, 0.4368, 0.5, 0.4368, 0.5, 0.375, 0.5, 0.375, 0.5, 0.3861, 0.5, 0.4257, 0.5, 0.4368, 0.5, 0.375, 0.5, 0.3956, 0.5, 0.4162, 0.5, 0.4368, 0.5, 0.4368, 0.5, 0.4257, 0.5, 0.3861, 0.5, 0.375, 0.5, 0.375, 0.5, 0.375, 0.5, 0.375, 0.5, 0.375, 0.5, 0.375, 0.5, 0.375, 0.5, 0.375, 0.5, 0.375, 0.5, 0.375, 0.5, 0.4257, 0.5, 0.4312, 0.5, 0.4368, 0.5, 0.4312, 0.5, 0.4353, 0.5, 0.4368, 0.5, 0.4353, 0.5, 0.4368, 0.5, 0.4368, 0.5, 0.4368, 0.5, 0.4368, 0.5, 0.4368, 0.5, 0.4368, 0.5, 0.4368, 0.5, 0.4368, 0.5, 0.4368, 0.5, 0.4368, 0.5, 0.4368, 0.5, 0.3861, 0.5, 0.3806, 0.5, 0.375, 0.5, 0.3806, 0.5, 0.3765, 0.5, 0.375, 0.5, 0.3765, 0.5, 0.375, 0.5, 0.375, 0.5, 0.4368, 0.5, 0.4368, 0.5, 0.4363, 0.5, 0.4368, 0.5, 0.4368, 0.5, 0.4363, 0.5, 0.4312, 0.5, 0.4312, 0.5, 0.4312, 0.5, 0.4312, 0.5, 0.4257, 0.5, 0.4257, 0.5, 0.375, 0.5, 0.375, 0.5, 0.375, 0.5, 0.3755, 0.5, 0.3755, 0.5, 0.375, 0.5, 0.3806, 0.5, 0.3806, 0.5, 0.3806, 0.5, 0.3806, 0.5, 0.3861, 0.5, 0.3861, 0.5, 0.375, 0.5, 0.375, 0.5, 0.3755, 0.5, 0.375, 0.5, 0.375, 0.5, 0.3755, 0.5, 0.3806, 0.5, 0.3806, 0.5, 0.3806, 0.5, 0.3806, 0.5, 0.3861, 0.5, 0.3861, 0.5, 0.4368, 0.5, 0.4368, 0.5, 0.4368, 0.5, 0.4363, 0.5, 0.4363, 0.5, 0.4368, 0.5, 0.4312, 0.5, 0.4312, 0.5, 0.4312, 0.5, 0.4312, 0.5, 0.4257, 0.5, 0.4257, 0.5, 0.375, 0.5, 0.375, 0.5, 0.375, 0.5, 0.375, 0.5, 0.375, 0.5, 0.3954, 0.5, 0.3955, 0.5, 0.375, 0.5, 0.3954, 0.5, 0.4157, 0.5, 0.416, 0.5, 0.3955, 0.5, 0.4368, 0.5, 0.4162, 0.5, 0.416, 0.5, 0.4368, 0.5, 0.4162, 0.5, 0.3956, 0.5, 0.3955, 0.5, 0.416, 0.5, 0.4368, 0.5, 0.4162, 0.5, 0.4162, 0.5, 0.4368, 0.5, 0.4162, 0.5, 0.3956, 0.5, 0.3956, 0.5, 0.4162, 0.5, 0.375, 0.4583, 0.3957, 0.4583, 0.3954, 0.5, 0.375, 0.5, 0.3957, 0.4583, 0.4164, 0.4583, 0.4157, 0.5, 0.3954, 0.5, 0.4162, 0.5, 0.4162, 0.5, 0.4162, 0.5, 0.4162, 0.5, 0.4368, 0.5, 0.4162, 0.5, 0.4162, 0.5, 0.433, 0.5, 0.4368, 0.5, 0.0, 0.0, 0.0, 0.0, 0.0, 0.0, 0.0, 0.0, 0.0, 0.0, 0.0, 0.0, 0.0, 0.0, 0.0, 0.0, 0.4368, 0.5, 0.4162, 0.5, 0.4162, 0.5, 0.4368, 0.5, 0.3956, 0.5, 0.375, 0.5, 0.375, 0.5, 0.3781, 0.5, 0.3956, 0.5, 0.4162, 0.5, 0.3956, 0.5, 0.3956, 0.5, 0.4162, 0.5, 0.4368, 0.5, 0.4162, 0.5, 0.4162, 0.5, 0.4368, 0.5, 0.625, 0.5, 0.4368, 0.5, 0.4368, 0.5, 0.625, 0.5, 0.3333, 0.5, 0.125, 0.5, 0.125, 0.5, 0.3333, 0.5, 0.625, 0.5, 0.625, 0.5, 0.625, 0.5, 0.625, 0.5, 0.6667, 0.5, 0.625, 0.5, 0.625, 0.5, 0.6667, 0.5, 0.3956, 0.5, 0.375, 0.5, 0.375, 0.5, 0.3956, 0.5, 0.4162, 0.5, 0.4162, 0.5, 0.4162, 0.5, 0.4162, 0.5, 0.4036, 0.5, 0.4082, 0.5, 0.4082, 0.5, 0.4036, 0.5, 0.375, 0.5, 0.375, 0.5, 0.375, 0.5, 0.375, 0.5, 0.2645, 0.5, 0.125, 0.5, 0.125, 0.5, 0.2645, 0.5, 0.625, 0.5, 0.4368, 0.5, 0.4368, 0.5, 0.625, 0.5, 0.4162, 0.5, 0.3956, 0.5, 0.3956, 0.5, 0.396, 0.5, 0.3996, 0.5, 0.4036, 0.5, 0.4082, 0.5, 0.4122, 0.5, 0.4158, 0.5, 0.4162, 0.5, 0.625, 0.5, 0.625, 0.5, 0.625, 0.5, 0.625, 0.5, 0.6667, 0.5, 0.625, 0.5, 0.625, 0.5, 0.6667, 0.5, 0.4162, 0.5, 0.3956, 0.5, 0.3956, 0.5, 0.4162, 0.5, 0.3956, 0.5, 0.3956, 0.5, 0.3956, 0.5, 0.3956, 0.5, 0.4162, 0.5, 0.3956, 0.5, 0.3956, 0.5, 0.4162, 0.5, 0.4368, 0.5, 0.433, 0.5, 0.4162, 0.5, 0.4162, 0.5, 0.4368, 0.5, 0.3956, 0.5, 0.3781, 0.5, 0.375, 0.5, 0.375, 0.5, 0.3956, 0.5, 0.4162, 0.5, 0.4162, 0.5, 0.4162, 0.5, 0.4162, 0.5, 0.4162, 0.5, 0.433, 0.5, 0.4036, 0.5, 0.3996, 0.5, 0.3967, 0.5, 0.3956, 0.5, 0.3781, 0.5, 0.3956, 0.5, 0.4036, 0.5, 0.4036, 0.5, 0.3996, 0.5, 0.3996, 0.5, 0.3996, 0.5, 0.3996, 0.5, 0.396, 0.5, 0.3956, 0.5, 0.3956, 0.5, 0.396, 0.5, 0.3956, 0.5, 0.3956, 0.5, 0.4162, 0.5, 0.4162, 0.5, 0.4158, 0.5, 0.4162, 0.5, 0.4162, 0.5, 0.4158, 0.5, 0.4122, 0.5, 0.4122, 0.5, 0.4122, 0.5, 0.4122, 0.5, 0.4082, 0.5, 0.4082, 0.5, 0.4162, 0.5, 0.4082, 0.5, 0.4036, 0.5, 0.3956, 0.5, 0.3956, 0.5, 0.4162, 0.5, 0.875, 0.5, 0.6667, 0.5, 0.6667, 0.5, 0.875, 0.5, 0.375, 0.25, 0.375, 0.3895, 0.375, 0.3895, 0.375, 0.25, 0.875, 0.5, 0.6667, 0.5, 0.6667, 0.5, 0.875, 0.5, 0.375, 0.5, 0.3333, 0.5, 0.3333, 0.5, 0.375, 0.5, 0.3974, 0.25, 0.4197, 0.25, 0.4164, 0.4583, 0.3957, 0.4583, 0.375, 0.25, 0.3974, 0.25, 0.3957, 0.4583, 0.375, 0.4583, 0.625, 0.5093, 0.6249, 0.5091, 0.6249, 0.5091, 0.625, 0.5093, 0.875, 0.5, 0.6663, 0.5002, 0.6658, 0.5, 0.875, 0.5, 0.875, 0.504, 0.6653, 0.5041, 0.6663, 0.5002, 0.875, 0.5, 0.875, 0.5093, 0.6668, 0.5093, 0.6653, 0.5041, 0.875, 0.504, 0.625, 0.5093, 0.6667, 0.5093, 0.6667, 0.5725, 0.625, 0.5725, 0.875, 0.575, 0.6618, 0.575, 0.6667, 0.5725, 0.875, 0.5725, 0.875, 0.5771, 0.6647, 0.5771, 0.6618, 0.575, 0.875, 0.575, 0.875, 0.5771, 0.6652, 0.5771, 0.6647, 0.5771, 0.875, 0.5771, 0.125, 0.5, 0.3333, 0.5, 0.3333, 0.5301, 0.125, 0.5301, 0.625, 0.5, 0.6667, 0.5, 0.6658, 0.5, 0.625, 0.5, 0.875, 0.5771, 0.6667, 0.5771, 0.6652, 0.5771, 0.875, 0.5771, 0.875, 0.5, 0.6657, 0.5, 0.668, 0.5, 0.875, 0.5, 0.625, 0.5, 0.625, 0.4594, 0.625, 0.4564, 0.625, 0.5, 0.875, 0.5, 0.668, 0.5, 0.6667, 0.5, 0.875, 0.5, 0.375, 0.5, 0.3333, 0.5, 0.3333, 0.5, 0.3749, 0.5, 0.375, 0.5, 0.4361, 0.5, 0.4371, 0.4583, 0.625, 0.4583, 0.625, 0.5, 0.625, 0.5, 0.625, 0.4583, 0.625, 0.4594, 0.625, 0.5, 0.4197, 0.25, 0.4421, 0.25, 0.4371, 0.4583, 0.4164, 0.4583, 0.375, 0.5, 0.3749, 0.5, 0.3333, 0.5, 0.3333, 0.5, 0.375, 0.5, 0.375, 0.5, 0.3333, 0.5, 0.3333, 0.5, 0.375, 0.5, 0.375, 0.4583, 0.375, 0.5, 0.375, 0.5, 0.375, 0.4999, 0.375, 0.4583, 0.125, 0.5, 0.3333, 0.5, 0.3333, 0.5, 0.125, 0.5, 0.375, 0.5, 0.3333, 0.5, 0.3333, 0.5, 0.375, 0.5, 0.375, 0.5, 0.3333, 0.5, 0.3333, 0.5, 0.375, 0.5, 0.375, 0.5, 0.3333, 0.5, 0.3333, 0.5, 0.375, 0.5, 0.875, 0.5, 0.6667, 0.5, 0.6657, 0.5, 0.875, 0.5, 0.875, 0.5, 0.6667, 0.5, 0.6667, 0.5, 0.875, 0.5, 0.875, 0.5, 0.6667, 0.5, 0.6667, 0.5, 0.875, 0.5, 0.625, 1.0, 0.625, 0.7917, 0.625, 0.7917, 0.625, 1.0, 0.625, 0.6208, 0.6667, 0.6209, 0.6667, 0.7171, 0.625, 0.717, 0.125, 0.6402, 0.1798, 0.641, 0.1798, 0.641, 0.125, 0.6402, 0.375, 0.75, 0.625, 0.75, 0.625, 0.7917, 0.375, 0.7917, 0.2645, 0.5, 0.125, 0.5, 0.125, 0.5, 0.2645, 0.5, 0.2645, 0.5, 0.125, 0.5, 0.125, 0.5, 0.2645, 0.5, 0.2645, 0.5, 0.125, 0.5, 0.125, 0.5, 0.2645, 0.5, 0.0, 0.0, 0.0, 0.0, 0.0, 0.0, 0.0, 0.0, 0.375, 0.25, 0.375, 0.4583, 0.375, 0.4583, 0.375, 0.3895, 0.375, 0.25, 0.3333, 0.5, 0.3333, 0.5, 0.3333, 0.5, 0.3333, 0.5, 0.0, 0.0, 0.0, 0.0, 0.0, 0.0, 0.0, 0.0, 0.2645, 0.5, 0.125, 0.5, 0.125, 0.5, 0.2645, 0.5, 0.2645, 0.5, 0.125, 0.5, 0.125, 0.5, 0.2645, 0.5, 0.2645, 0.5, 0.125, 0.5, 0.125, 0.5, 0.2645, 0.5, 0.125, 0.6254, 0.2504, 0.6269, 0.3333, 0.632, 0.3333, 0.632, 0.1798, 0.641, 0.125, 0.6402, 0.375, 0.672, 0.4064, 0.6231, 0.3814, 0.7241, 0.375, 0.734, 0.125, 0.6402, 0.1798, 0.641, 0.2566, 0.6427, 0.3265, 0.6501, 0.3333, 0.6573, 0.3333, 0.6614, 0.3285, 0.6664, 0.2797, 0.6706, 0.2261, 0.6705, 0.125, 0.6695, 0.625, 0.6217, 0.4064, 0.6231, 0.4177, 0.5771, 0.625, 0.5771, 0.625, 0.717, 0.6667, 0.7171, 0.6667, 0.75, 0.625, 0.75, 0.6667, 0.7171, 0.875, 0.718, 0.875, 0.75, 0.6667, 0.75, 0.625, 0.6208, 0.625, 0.6217, 0.625, 0.5771, 0.625, 0.5771, 0.125, 0.7339, 0.3333, 0.734, 0.3333, 0.75, 0.125, 0.75, 0.3333, 0.734, 0.375, 0.734, 0.375, 0.75, 0.3333, 0.75, 0.375, 0.734, 0.3814, 0.7241, 0.375, 0.75, 0.625, 0.717, 0.625, 0.7197, 0.625, 0.6217, 0.625, 0.6208, 0.625, 0.7197, 0.3814, 0.7241, 0.4064, 0.6231, 0.625, 0.6217, 0.375, 0.6438, 0.4177, 0.5771, 0.4064, 0.6231, 0.375, 0.672, 0.625, 0.5771, 0.6667, 0.5771, 0.6667, 0.6209, 0.625, 0.6208, 0.6667, 0.5771, 0.875, 0.5771, 0.875, 0.6212, 0.6667, 0.6209, 0.3333, 0.5301, 0.375, 0.5301, 0.375, 0.5882, 0.3749, 0.5882, 0.3333, 0.5819, 0.4177, 0.5771, 0.42, 0.568, 0.625, 0.568, 0.625, 0.5771, 0.625, 0.5771, 0.625, 0.568, 0.625, 0.568, 0.625, 0.5771, 0.2504, 0.6269, 0.125, 0.6254, 0.125, 0.6254, 0.2504, 0.6269, 0.375, 0.5882, 0.4259, 0.544, 0.42, 0.568, 0.375, 0.6284, 0.375, 0.5301, 0.4345, 0.5093, 0.4259, 0.544, 0.375, 0.5882, 0.2504, 0.6269, 0.125, 0.6254, 0.125, 0.6254, 0.2504, 0.6266, 0.125, 0.5864, 0.2504, 0.5873, 0.2504, 0.5873, 0.125, 0.5864, 0.42, 0.568, 0.4259, 0.544, 0.625, 0.544, 0.625, 0.568, 0.625, 0.568, 0.625, 0.544, 0.625, 0.544, 0.625, 0.568, 0.3333, 0.632, 0.3749, 0.6284, 0.375, 0.6284, 0.375, 0.6438, 0.3749, 0.6438, 0.3333, 0.632, 0.2261, 0.6705, 0.125, 0.6695, 0.125, 0.6695, 0.2261, 0.6705, 0.2504, 0.6266, 0.125, 0.6254, 0.125, 0.6194, 0.2504, 0.6207, 0.0, 0.0, 0.0, 0.0, 0.0, 0.0, 0.0, 0.0, 0.0, 0.0, 0.0, 0.0, 0.0, 0.0, 0.0, 0.0, 0.0, 0.0, 0.0, 0.0, 0.0, 0.0, 0.0, 0.0, 0.0, 0.0, 0.0, 0.0, 0.0, 0.0, 0.0, 0.0, 0.3333, 0.6549, 0.3333, 0.6631, 0.3333, 0.6614, 0.3333, 0.6573, 0.3333, 0.6794, 0.3749, 0.672, 0.375, 0.672, 0.375, 0.734, 0.3333, 0.734, 0.2261, 0.6705, 0.2797, 0.671, 0.319, 0.6714, 0.3333, 0.6716, 0.3749, 0.672, 0.3333, 0.6794, 0.3333, 0.6614, 0.3333, 0.6631, 0.3333, 0.6674, 0.3285, 0.6664, 0.3285, 0.6664, 0.3333, 0.6674, 0.2797, 0.671, 0.2797, 0.6706, 0.2797, 0.6706, 0.2797, 0.671, 0.2261, 0.6705, 0.2261, 0.6705, 0.125, 0.6695, 0.2261, 0.6705, 0.3333, 0.6794, 0.3333, 0.734, 0.125, 0.7339, 0.3333, 0.6549, 0.3333, 0.649, 0.3333, 0.6447, 0.3333, 0.6432, 0.3333, 0.632, 0.3749, 0.6438, 0.3333, 0.6549, 0.3333, 0.6573, 0.3265, 0.6501, 0.3333, 0.649, 0.3333, 0.649, 0.3265, 0.6501, 0.2566, 0.6427, 0.2566, 0.6421, 0.2566, 0.6421, 0.2566, 0.6427, 0.1798, 0.641, 0.1798, 0.641, 0.125, 0.5301, 0.3333, 0.5301, 0.3333, 0.5819, 0.2504, 0.5873, 0.125, 0.5864, 0.2504, 0.5877, 0.125, 0.5864, 0.125, 0.5864, 0.2504, 0.5873, 0.2504, 0.5943, 0.125, 0.5934, 0.125, 0.5864, 0.2504, 0.5877, 0.2504, 0.6207, 0.125, 0.6194, 0.125, 0.6124, 0.2504, 0.6137, 0.2504, 0.6006, 0.125, 0.5994, 0.125, 0.5934, 0.2504, 0.5943, 0.125, 0.5994, 0.2504, 0.6006, 0.2504, 0.6137, 0.125, 0.6124, 0.3333, 0.5944, 0.3749, 0.5882, 0.375, 0.5882, 0.375, 0.6284, 0.3749, 0.6284, 0.3333, 0.6213, 0.2504, 0.6269, 0.2919, 0.6274, 0.3222, 0.6278, 0.3333, 0.6279, 0.3749, 0.6284, 0.3333, 0.632, 0.3333, 0.5944, 0.3333, 0.5912, 0.3333, 0.5888, 0.3333, 0.5879, 0.3333, 0.5819, 0.3749, 0.5882, 0.3333, 0.597, 0.3333, 0.6004, 0.3333, 0.6008, 0.3333, 0.5958, 0.3333, 0.5958, 0.3333, 0.6008, 0.2919, 0.6009, 0.2919, 0.5946, 0.2919, 0.5946, 0.2919, 0.6009, 0.2504, 0.6006, 0.2504, 0.5943, 0.3333, 0.5959, 0.3333, 0.597, 0.3333, 0.5958, 0.3333, 0.5924, 0.3333, 0.5924, 0.3333, 0.5958, 0.2919, 0.5946, 0.2919, 0.5883, 0.2919, 0.5883, 0.2919, 0.5946, 0.2504, 0.5943, 0.2504, 0.5877, 0.3333, 0.595, 0.3333, 0.5959, 0.3333, 0.5924, 0.3333, 0.5914, 0.3333, 0.5914, 0.3333, 0.5924, 0.2919, 0.5883, 0.2919, 0.5876, 0.2919, 0.5876, 0.2919, 0.5883, 0.2504, 0.5877, 0.2504, 0.5873, 0.3333, 0.6199, 0.3333, 0.621, 0.3333, 0.6245, 0.3333, 0.6235, 0.3333, 0.6235, 0.3333, 0.6245, 0.2919, 0.6274, 0.2919, 0.6269, 0.2919, 0.6269, 0.2919, 0.6274, 0.2504, 0.6269, 0.2504, 0.6266, 0.3333, 0.6167, 0.3333, 0.6199, 0.3333, 0.6235, 0.3333, 0.6192, 0.3333, 0.6192, 0.3333, 0.6235, 0.2919, 0.6269, 0.2919, 0.6211, 0.2919, 0.6211, 0.2919, 0.6269, 0.2504, 0.6266, 0.2504, 0.6207, 0.3333, 0.6119, 0.3333, 0.6167, 0.3333, 0.6192, 0.3333, 0.6133, 0.3333, 0.6133, 0.3333, 0.6192, 0.2919, 0.6211, 0.2919, 0.6141, 0.2919, 0.6141, 0.2919, 0.6211, 0.2504, 0.6207, 0.2504, 0.6137, 0.2504, 0.5873, 0.2504, 0.5873, 0.2919, 0.5876, 0.2919, 0.5876, 0.2919, 0.5876, 0.2919, 0.5876, 0.3333, 0.5912, 0.3333, 0.5912, 0.3333, 0.5912, 0.3333, 0.5912, 0.3333, 0.5944, 0.3333, 0.5945, 0.2504, 0.6269, 0.2504, 0.6269, 0.2919, 0.6274, 0.2919, 0.6274, 0.2919, 0.6274, 0.2919, 0.6274, 0.3333, 0.6245, 0.3333, 0.6246, 0.3333, 0.6246, 0.3333, 0.6245, 0.3333, 0.621, 0.3333, 0.6213, 0.2504, 0.6137, 0.2504, 0.6006, 0.2919, 0.6009, 0.2919, 0.6141, 0.2919, 0.6141, 0.2919, 0.6009, 0.3333, 0.6008, 0.3333, 0.6133, 0.3333, 0.6133, 0.3333, 0.6008, 0.3333, 0.6004, 0.3333, 0.6119, 0.3333, 0.5944, 0.3333, 0.6213, 0.3333, 0.621, 0.3333, 0.6199, 0.3333, 0.6167, 0.3333, 0.6119, 0.3333, 0.6004, 0.3333, 0.597, 0.3333, 0.5959, 0.3333, 0.595, 0.3333, 0.5946, 0.3333, 0.5945, 0.3333, 0.5912, 0.3333, 0.5912, 0.3333, 0.5945, 0.3333, 0.5946, 0.2919, 0.5876, 0.2919, 0.5876, 0.3333, 0.5912, 0.3333, 0.5912, 0.2504, 0.5873, 0.2504, 0.5873, 0.2919, 0.5876, 0.2919, 0.5876, 0.125, 0.5864, 0.2504, 0.5873, 0.2504, 0.5873, 0.125, 0.5864, 0.2504, 0.5873, 0.2504, 0.5873, 0.2919, 0.5876, 0.2919, 0.5876, 0.2919, 0.5876, 0.2919, 0.5876, 0.3333, 0.5912, 0.3333, 0.5914, 0.3333, 0.5914, 0.3333, 0.5912, 0.3333, 0.5946, 0.3333, 0.595, 0.125, 0.5864, 0.2504, 0.5873, 0.2504, 0.5873, 0.125, 0.5864, 0.2645, 0.5, 0.2989, 0.5, 0.3241, 0.5, 0.3333, 0.5, 0.3749, 0.5, 0.3333, 0.5, 0.3333, 0.5, 0.3333, 0.5, 0.3333, 0.5, 0.3333, 0.5, 0.3333, 0.5, 0.3749, 0.5, 0.2645, 0.5, 0.2645, 0.5, 0.2989, 0.5, 0.2989, 0.5, 0.2989, 0.5, 0.2989, 0.5, 0.3333, 0.5, 0.3333, 0.5, 0.3333, 0.5, 0.3333, 0.5, 0.3333, 0.5, 0.3333, 0.5, 0.2645, 0.5, 0.2645, 0.5, 0.2989, 0.5, 0.2989, 0.5, 0.2989, 0.5, 0.2989, 0.5, 0.3333, 0.5, 0.3333, 0.5, 0.3333, 0.5, 0.3333, 0.5, 0.3333, 0.5, 0.3333, 0.5, 0.3333, 0.5, 0.3333, 0.5, 0.3333, 0.5, 0.3333, 0.5, 0.3333, 0.5, 0.3333, 0.5, 0.3333, 0.5, 0.3333, 0.5, 0.375, 0.4583, 0.375, 0.4583, 0.375, 0.3895, 0.375, 0.3895, 0.3333, 0.5, 0.3333, 0.5, 0.3333, 0.5, 0.3333, 0.5, 0.3333, 0.5, 0.3333, 0.5, 0.2989, 0.5, 0.2989, 0.5, 0.2989, 0.5, 0.2989, 0.5, 0.2645, 0.5, 0.2645, 0.5, 0.3333, 0.5, 0.3333, 0.5, 0.3333, 0.5, 0.3333, 0.5, 0.3333, 0.5, 0.3333, 0.5, 0.2989, 0.5, 0.2989, 0.5, 0.2989, 0.5, 0.2989, 0.5, 0.2645, 0.5, 0.2645, 0.5, 0.3333, 0.5, 0.3333, 0.5, 0.3333, 0.5, 0.3333, 0.5, 0.3333, 0.5, 0.3333, 0.5, 0.2989, 0.5, 0.2989, 0.5, 0.2989, 0.5, 0.2989, 0.5, 0.2645, 0.5, 0.2645, 0.5, 0.3333, 0.5, 0.3333, 0.5, 0.3333, 0.5, 0.3333, 0.5, 0.3333, 0.5, 0.3333, 0.5, 0.2989, 0.5, 0.2989, 0.5, 0.2989, 0.5, 0.2989, 0.5, 0.2645, 0.5, 0.2645, 0.5, 0.2645, 0.5, 0.2645, 0.5, 0.2989, 0.5, 0.2989, 0.5, 0.2989, 0.5, 0.2989, 0.5, 0.3333, 0.5, 0.3333, 0.5, 0.3333, 0.5, 0.3333, 0.5, 0.3333, 0.5, 0.3333, 0.5, 0.3333, 0.5, 0.125, 0.5, 0.125, 0.5, 0.2645, 0.5, 0.3333, 0.5])
me_cube_001.update()
me_circle_001 = bpy.data.meshes.new('Circle.001')
me_circle_001.from_pydata([(0.0, -0.1275, 0.08341), (-0.03031, -0.1275, 0.07738), (-0.05601, -0.1275, 0.06021), (-0.07318, -0.1275, 0.03451), (-0.07921, -0.1275, 0.004193), (-0.07318, -0.1275, -0.02612), (-0.05601, -0.1275, -0.05182), (-0.03031, -0.1275, -0.06899), (6.925e-09, -0.1275, -0.07502), (0.03031, -0.1275, -0.06899), (0.05601, -0.1275, -0.05182), (0.07318, -0.1275, -0.02612), (0.07921, -0.1275, 0.004193), (0.07318, -0.1275, 0.03451), (0.05601, -0.1275, 0.06021), (0.03031, -0.1275, 0.07738), (0.0, 1.626, 0.08341), (-0.03031, 1.626, 0.07738), (-0.05601, 1.626, 0.06021), (-0.07318, 1.626, 0.03451), (-0.07921, 1.626, 0.004193), (-0.07318, 1.626, -0.02612), (-0.05601, 1.626, -0.05182), (-0.03031, 1.626, -0.06899), (6.925e-09, 1.626, -0.07502), (0.03031, 1.626, -0.06899), (0.05601, 1.626, -0.05182), (0.07318, 1.626, -0.02612), (0.07921, 1.626, 0.004193), (0.07318, 1.626, 0.03451), (0.05601, 1.626, 0.06021), (0.03031, 1.626, 0.07738), (0.0, 1.626, 0.05314), (-0.01873, 1.626, 0.04941), (-0.03461, 1.626, 0.0388), (-0.04522, 1.626, 0.02292), (-0.04894, 1.626, 0.004193), (-0.04522, 1.626, -0.01454), (-0.03461, 1.626, -0.03041), (-0.01873, 1.626, -0.04102), (4.279e-09, 1.626, -0.04475), (0.01873, 1.626, -0.04102), (0.03461, 1.626, -0.03041), (0.04522, 1.626, -0.01454), (0.04894, 1.626, 0.004193), (0.04522, 1.626, 0.02292), (0.03461, 1.626, 0.0388), (0.01873, 1.626, 0.04941), (0.0, 1.779, 0.05314), (-0.01873, 1.779, 0.04941), (-0.03461, 1.779, 0.0388), (-0.04522, 1.779, 0.02292), (-0.04894, 1.779, 0.004193), (-0.04522, 1.779, -0.01454), (-0.03461, 1.779, -0.03041), (-0.01873, 1.779, -0.04102), (4.279e-09, 1.779, -0.04475), (0.01873, 1.779, -0.04102), (0.03461, 1.779, -0.03041), (0.04522, 1.779, -0.01454), (0.04894, 1.779, 0.004193), (0.04522, 1.779, 0.02292), (0.03461, 1.779, 0.0388), (0.01873, 1.779, 0.04941), (0.0, 1.779, 0.02376), (-0.007486, 1.779, 0.02227), (-0.01383, 1.779, 0.01803), (-0.01807, 1.779, 0.01168), (-0.01956, 1.779, 0.004193), (-0.01807, 1.779, -0.003292), (-0.01383, 1.779, -0.009639), (-0.007486, 1.779, -0.01388), (1.71e-09, 1.779, -0.01537), (0.007486, 1.779, -0.01388), (0.01383, 1.779, -0.009639), (0.01807, 1.779, -0.003292), (0.01956, 1.779, 0.004193), (0.01807, 1.779, 0.01168), (0.01383, 1.779, 0.01803), (0.007486, 1.779, 0.02227), (0.0, 1.996, 0.02376), (-0.007486, 1.996, 0.02227), (-0.01383, 1.996, 0.01803), (-0.01807, 1.996, 0.01168), (-0.01956, 1.996, 0.004193), (-0.01807, 1.996, -0.003292), (-0.01383, 1.996, -0.009639), (-0.007486, 1.996, -0.01388), (1.71e-09, 1.996, -0.01537), (0.007486, 1.996, -0.01388), (0.01383, 1.996, -0.009639), (0.01807, 1.996, -0.003292), (0.01956, 1.996, 0.004193), (0.01807, 1.996, 0.01168), (0.01383, 1.996, 0.01803), (0.007486, 1.996, 0.02227), (0.0, 1.996, 0.03379), (-0.01132, 1.996, 0.03153), (-0.02093, 1.996, 0.02512), (-0.02734, 1.996, 0.01552), (-0.02959, 1.996, 0.004193), (-0.02734, 1.996, -0.007131), (-0.02093, 1.996, -0.01673), (-0.01132, 1.996, -0.02315), (2.587e-09, 1.996, -0.0254), (0.01132, 1.996, -0.02315), (0.02093, 1.996, -0.01673), (0.02734, 1.996, -0.007131), (0.02959, 1.996, 0.004193), (0.02734, 1.996, 0.01552), (0.02093, 1.996, 0.02512), (0.01132, 1.996, 0.03153), (0.0, 2.156, 0.03379), (-0.01132, 2.156, 0.03153), (-0.02093, 2.156, 0.02512), (-0.02734, 2.156, 0.01552), (-0.02959, 2.156, 0.004193), (-0.02734, 2.156, -0.007131), (-0.02093, 2.156, -0.01673), (-0.01132, 2.156, -0.02315), (2.587e-09, 2.156, -0.0254), (0.01132, 2.156, -0.02315), (0.02093, 2.156, -0.01673), (0.02734, 2.156, -0.007131), (0.02959, 2.156, 0.004193), (0.02734, 2.156, 0.01552), (0.02093, 2.156, 0.02512), (0.01132, 2.156, 0.03153), (0.0, 2.156, 0.01724), (-0.004993, 2.156, 0.01625), (-0.009227, 2.156, 0.01342), (-0.01206, 2.156, 0.009187), (-0.01305, 2.156, 0.004193), (-0.01206, 2.156, -0.0007999), (-0.009227, 2.156, -0.005033), (-0.004993, 2.156, -0.007862), (1.141e-09, 2.156, -0.008855), (0.004993, 2.156, -0.007862), (0.009227, 2.156, -0.005033), (0.01206, 2.156, -0.0007999), (0.01305, 2.156, 0.004193), (0.01206, 2.156, 0.009187), (0.009227, 2.156, 0.01342), (0.004993, 2.156, 0.01625)], [], [(6, 5, 21, 22), (14, 13, 29, 30), (7, 6, 22, 23), (15, 14, 30, 31), (8, 7, 23, 24), (1, 0, 16, 17), (0, 15, 31, 16), (9, 8, 24, 25), (2, 1, 17, 18), (10, 9, 25, 26), (3, 2, 18, 19), (11, 10, 26, 27), (4, 3, 19, 20), (12, 11, 27, 28), (5, 4, 20, 21), (13, 12, 28, 29), (22, 21, 37, 38), (30, 29, 45, 46), (23, 22, 38, 39), (31, 30, 46, 47), (24, 23, 39, 40), (17, 16, 32, 33), (16, 31, 47, 32), (25, 24, 40, 41), (18, 17, 33, 34), (26, 25, 41, 42), (19, 18, 34, 35), (27, 26, 42, 43), (20, 19, 35, 36), (28, 27, 43, 44), (21, 20, 36, 37), (29, 28, 44, 45), (43, 42, 58, 59), (36, 35, 51, 52), (44, 43, 59, 60), (37, 36, 52, 53), (45, 44, 60, 61), (38, 37, 53, 54), (46, 45, 61, 62), (39, 38, 54, 55), (47, 46, 62, 63), (40, 39, 55, 56), (33, 32, 48, 49), (32, 47, 63, 48), (41, 40, 56, 57), (34, 33, 49, 50), (42, 41, 57, 58), (35, 34, 50, 51), (63, 62, 78, 79), (56, 55, 71, 72), (49, 48, 64, 65), (48, 63, 79, 64), (57, 56, 72, 73), (50, 49, 65, 66), (58, 57, 73, 74), (51, 50, 66, 67), (59, 58, 74, 75), (52, 51, 67, 68), (60, 59, 75, 76), (53, 52, 68, 69), (61, 60, 76, 77), (54, 53, 69, 70), (62, 61, 77, 78), (55, 54, 70, 71), (69, 68, 84, 85), (77, 76, 92, 93), (70, 69, 85, 86), (78, 77, 93, 94), (71, 70, 86, 87), (79, 78, 94, 95), (72, 71, 87, 88), (65, 64, 80, 81), (64, 79, 95, 80), (73, 72, 88, 89), (66, 65, 81, 82), (74, 73, 89, 90), (67, 66, 82, 83), (75, 74, 90, 91), (68, 67, 83, 84), (76, 75, 91, 92), (90, 89, 105, 106), (83, 82, 98, 99), (91, 90, 106, 107), (84, 83, 99, 100), (92, 91, 107, 108), (85, 84, 100, 101), (93, 92, 108, 109), (86, 85, 101, 102), (94, 93, 109, 110), (87, 86, 102, 103), (95, 94, 110, 111), (88, 87, 103, 104), (81, 80, 96, 97), (80, 95, 111, 96), (89, 88, 104, 105), (82, 81, 97, 98), (111, 110, 126, 127), (104, 103, 119, 120), (97, 96, 112, 113), (96, 111, 127, 112), (105, 104, 120, 121), (98, 97, 113, 114), (106, 105, 121, 122), (99, 98, 114, 115), (107, 106, 122, 123), (100, 99, 115, 116), (108, 107, 123, 124), (101, 100, 116, 117), (109, 108, 124, 125), (102, 101, 117, 118), (110, 109, 125, 126), (103, 102, 118, 119), (125, 124, 140, 141), (118, 117, 133, 134), (126, 125, 141, 142), (119, 118, 134, 135), (127, 126, 142, 143), (120, 119, 135, 136), (113, 112, 128, 129), (112, 127, 143, 128), (121, 120, 136, 137), (114, 113, 129, 130), (122, 121, 137, 138), (115, 114, 130, 131), (123, 122, 138, 139), (116, 115, 131, 132), (124, 123, 139, 140), (117, 116, 132, 133)])
_uv = me_circle_001.uv_layers.new(name='UVMap')
_uv.uv.foreach_set('vector', [0.0, 0.0, 0.0, 0.0, 0.0, 0.0, 0.0, 0.0, 0.0, 0.0, 0.0, 0.0, 0.0, 0.0, 0.0, 0.0, 0.0, 0.0, 0.0, 0.0, 0.0, 0.0, 0.0, 0.0, 0.0, 0.0, 0.0, 0.0, 0.0, 0.0, 0.0, 0.0, 0.0, 0.0, 0.0, 0.0, 0.0, 0.0, 0.0, 0.0, 0.0, 0.0, 0.0, 0.0, 0.0, 0.0, 0.0, 0.0, 0.0, 0.0, 0.0, 0.0, 0.0, 0.0, 0.0, 0.0, 0.0, 0.0, 0.0, 0.0, 0.0, 0.0, 0.0, 0.0, 0.0, 0.0, 0.0, 0.0, 0.0, 0.0, 0.0, 0.0, 0.0, 0.0, 0.0, 0.0, 0.0, 0.0, 0.0, 0.0, 0.0, 0.0, 0.0, 0.0, 0.0, 0.0, 0.0, 0.0, 0.0, 0.0, 0.0, 0.0, 0.0, 0.0, 0.0, 0.0, 0.0, 0.0, 0.0, 0.0, 0.0, 0.0, 0.0, 0.0, 0.0, 0.0, 0.0, 0.0, 0.0, 0.0, 0.0, 0.0, 0.0, 0.0, 0.0, 0.0, 0.0, 0.0, 0.0, 0.0, 0.0, 0.0, 0.0, 0.0, 0.0, 0.0, 0.0, 0.0, 0.0, 0.0, 0.0, 0.0, 0.0, 0.0, 0.0, 0.0, 0.0, 0.0, 0.0, 0.0, 0.0, 0.0, 0.0, 0.0, 0.0, 0.0, 0.0, 0.0, 0.0, 0.0, 0.0, 0.0, 0.0, 0.0, 0.0, 0.0, 0.0, 0.0, 0.0, 0.0, 0.0, 0.0, 0.0, 0.0, 0.0, 0.0, 0.0, 0.0, 0.0, 0.0, 0.0, 0.0, 0.0, 0.0, 0.0, 0.0, 0.0, 0.0, 0.0, 0.0, 0.0, 0.0, 0.0, 0.0, 0.0, 0.0, 0.0, 0.0, 0.0, 0.0, 0.0, 0.0, 0.0, 0.0, 0.0, 0.0, 0.0, 0.0, 0.0, 0.0, 0.0, 0.0, 0.0, 0.0, 0.0, 0.0, 0.0, 0.0, 0.0, 0.0, 0.0, 0.0, 0.0, 0.0, 0.0, 0.0, 0.0, 0.0, 0.0, 0.0, 0.0, 0.0, 0.0, 0.0, 0.0, 0.0, 0.0, 0.0, 0.0, 0.0, 0.0, 0.0, 0.0, 0.0, 0.0, 0.0, 0.0, 0.0, 0.0, 0.0, 0.0, 0.0, 0.0, 0.0, 0.0, 0.0, 0.0, 0.0, 0.0, 0.0, 0.0, 0.0, 0.0, 0.0, 0.0, 0.0, 0.0, 0.0, 0.0, 0.0, 0.0, 0.0, 0.0, 0.0, 0.0, 0.0, 0.0, 0.0, 0.0, 0.0, 0.0, 0.0, 0.0, 0.0, 0.0, 0.0, 0.0, 0.0, 0.0, 0.0, 0.0, 0.0, 0.0, 0.0, 0.0, 0.0, 0.0, 0.0, 0.0, 0.0, 0.0, 0.0, 0.0, 0.0, 0.0, 0.0, 0.0, 0.0, 0.0, 0.0, 0.0, 0.0, 0.0, 0.0, 0.0, 0.0, 0.0, 0.0, 0.0, 0.0, 0.0, 0.0, 0.0, 0.0, 0.0, 0.0, 0.0, 0.0, 0.0, 0.0, 0.0, 0.0, 0.0, 0.0, 0.0, 0.0, 0.0, 0.0, 0.0, 0.0, 0.0, 0.0, 0.0, 0.0, 0.0, 0.0, 0.0, 0.0, 0.0, 0.0, 0.0, 0.0, 0.0, 0.0, 0.0, 0.0, 0.0, 0.0, 0.0, 0.0, 0.0, 0.0, 0.0, 0.0, 0.0, 0.0, 0.0, 0.0, 0.0, 0.0, 0.0, 0.0, 0.0, 0.0, 0.0, 0.0, 0.0, 0.0, 0.0, 0.0, 0.0, 0.0, 0.0, 0.0, 0.0, 0.0, 0.0, 0.0, 0.0, 0.0, 0.0, 0.0, 0.0, 0.0, 0.0, 0.0, 0.0, 0.0, 0.0, 0.0, 0.0, 0.0, 0.0, 0.0, 0.0, 0.0, 0.0, 0.0, 0.0, 0.0, 0.0, 0.0, 0.0, 0.0, 0.0, 0.0, 0.0, 0.0, 0.0, 0.0, 0.0, 0.0, 0.0, 0.0, 0.0, 0.0, 0.0, 0.0, 0.0, 0.0, 0.0, 0.0, 0.0, 0.0, 0.0, 0.0, 0.0, 0.0, 0.0, 0.0, 0.0, 0.0, 0.0, 0.0, 0.0, 0.0, 0.0, 0.0, 0.0, 0.0, 0.0, 0.0, 0.0, 0.0, 0.0, 0.0, 0.0, 0.0, 0.0, 0.0, 0.0, 0.0, 0.0, 0.0, 0.0, 0.0, 0.0, 0.0, 0.0, 0.0, 0.0, 0.0, 0.0, 0.0, 0.0, 0.0, 0.0, 0.0, 0.0, 0.0, 0.0, 0.0, 0.0, 0.0, 0.0, 0.0, 0.0, 0.0, 0.0, 0.0, 0.0, 0.0, 0.0, 0.0, 0.0, 0.0, 0.0, 0.0, 0.0, 0.0, 0.0, 0.0, 0.0, 0.0, 0.0, 0.0, 0.0, 0.0, 0.0, 0.0, 0.0, 0.0, 0.0, 0.0, 0.0, 0.0, 0.0, 0.0, 0.0, 0.0, 0.0, 0.0, 0.0, 0.0, 0.0, 0.0, 0.0, 0.0, 0.0, 0.0, 0.0, 0.0, 0.0, 0.0, 0.0, 0.0, 0.0, 0.0, 0.0, 0.0, 0.0, 0.0, 0.0, 0.0, 0.0, 0.0, 0.0, 0.0, 0.0, 0.0, 0.0, 0.0, 0.0, 0.0, 0.0, 0.0, 0.0, 0.0, 0.0, 0.0, 0.0, 0.0, 0.0, 0.0, 0.0, 0.0, 0.0, 0.0, 0.0, 0.0, 0.0, 0.0, 0.0, 0.0, 0.0, 0.0, 0.0, 0.0, 0.0, 0.0, 0.0, 0.0, 0.0, 0.0, 0.0, 0.0, 0.0, 0.0, 0.0, 0.0, 0.0, 0.0, 0.0, 0.0, 0.0, 0.0, 0.0, 0.0, 0.0, 0.0, 0.0, 0.0, 0.0, 0.0, 0.0, 0.0, 0.0, 0.0, 0.0, 0.0, 0.0, 0.0, 0.0, 0.0, 0.0, 0.0, 0.0, 0.0, 0.0, 0.0, 0.0, 0.0, 0.0, 0.0, 0.0, 0.0, 0.0, 0.0, 0.0, 0.0, 0.0, 0.0, 0.0, 0.0, 0.0, 0.0, 0.0, 0.0, 0.0, 0.0, 0.0, 0.0, 0.0, 0.0, 0.0, 0.0, 0.0, 0.0, 0.0, 0.0, 0.0, 0.0, 0.0, 0.0, 0.0, 0.0, 0.0, 0.0, 0.0, 0.0, 0.0, 0.0, 0.0, 0.0, 0.0, 0.0, 0.0, 0.0, 0.0, 0.0, 0.0, 0.0, 0.0, 0.0, 0.0, 0.0, 0.0, 0.0, 0.0, 0.0, 0.0, 0.0, 0.0, 0.0, 0.0, 0.0, 0.0, 0.0, 0.0, 0.0, 0.0, 0.0, 0.0, 0.0, 0.0, 0.0, 0.0, 0.0, 0.0, 0.0, 0.0, 0.0, 0.0, 0.0, 0.0, 0.0, 0.0, 0.0, 0.0, 0.0, 0.0, 0.0, 0.0, 0.0, 0.0, 0.0, 0.0, 0.0, 0.0, 0.0, 0.0, 0.0, 0.0, 0.0, 0.0, 0.0, 0.0, 0.0, 0.0, 0.0, 0.0, 0.0, 0.0, 0.0, 0.0, 0.0, 0.0, 0.0, 0.0, 0.0, 0.0, 0.0, 0.0, 0.0, 0.0, 0.0, 0.0, 0.0, 0.0, 0.0, 0.0, 0.0, 0.0, 0.0, 0.0, 0.0, 0.0, 0.0, 0.0, 0.0, 0.0, 0.0, 0.0, 0.0, 0.0, 0.0, 0.0, 0.0, 0.0, 0.0, 0.0, 0.0, 0.0, 0.0, 0.0, 0.0, 0.0, 0.0, 0.0, 0.0, 0.0, 0.0, 0.0, 0.0, 0.0, 0.0, 0.0, 0.0, 0.0, 0.0, 0.0, 0.0, 0.0, 0.0, 0.0, 0.0, 0.0, 0.0, 0.0, 0.0, 0.0, 0.0, 0.0, 0.0, 0.0, 0.0, 0.0, 0.0, 0.0, 0.0, 0.0, 0.0, 0.0, 0.0, 0.0, 0.0, 0.0, 0.0, 0.0, 0.0, 0.0, 0.0, 0.0, 0.0, 0.0, 0.0, 0.0, 0.0, 0.0, 0.0, 0.0, 0.0, 0.0, 0.0, 0.0, 0.0, 0.0, 0.0, 0.0, 0.0, 0.0, 0.0, 0.0, 0.0, 0.0, 0.0, 0.0, 0.0, 0.0, 0.0, 0.0, 0.0, 0.0, 0.0, 0.0, 0.0, 0.0, 0.0, 0.0, 0.0, 0.0, 0.0, 0.0, 0.0, 0.0, 0.0, 0.0, 0.0, 0.0, 0.0, 0.0, 0.0, 0.0, 0.0, 0.0, 0.0, 0.0, 0.0, 0.0, 0.0, 0.0, 0.0, 0.0, 0.0, 0.0, 0.0, 0.0, 0.0, 0.0, 0.0, 0.0, 0.0, 0.0, 0.0, 0.0, 0.0, 0.0, 0.0, 0.0, 0.0, 0.0, 0.0, 0.0, 0.0, 0.0, 0.0, 0.0, 0.0, 0.0, 0.0, 0.0, 0.0, 0.0, 0.0, 0.0, 0.0, 0.0, 0.0, 0.0, 0.0, 0.0, 0.0, 0.0, 0.0, 0.0, 0.0, 0.0, 0.0, 0.0, 0.0, 0.0, 0.0, 0.0, 0.0, 0.0, 0.0, 0.0, 0.0, 0.0, 0.0, 0.0, 0.0, 0.0, 0.0, 0.0, 0.0, 0.0, 0.0, 0.0, 0.0, 0.0, 0.0, 0.0, 0.0, 0.0, 0.0, 0.0, 0.0, 0.0, 0.0, 0.0, 0.0, 0.0, 0.0, 0.0, 0.0, 0.0, 0.0, 0.0, 0.0, 0.0, 0.0, 0.0, 0.0, 0.0, 0.0, 0.0, 0.0, 0.0, 0.0, 0.0, 0.0, 0.0, 0.0, 0.0, 0.0, 0.0, 0.0, 0.0, 0.0, 0.0, 0.0, 0.0, 0.0, 0.0, 0.0, 0.0, 0.0, 0.0, 0.0, 0.0, 0.0, 0.0, 0.0, 0.0, 0.0, 0.0, 0.0, 0.0, 0.0, 0.0, 0.0, 0.0, 0.0, 0.0, 0.0, 0.0, 0.0, 0.0, 0.0, 0.0, 0.0, 0.0, 0.0, 0.0, 0.0, 0.0, 0.0, 0.0, 0.0, 0.0, 0.0, 0.0, 0.0])
me_circle_001.update()
me_circle_002 = bpy.data.meshes.new('Circle.002')
me_circle_002.from_pydata([(-0.0124, -0.2778, -0.06508), (0.08001, -0.1049, -0.06508), (0.1369, 0.08269, -0.06508), (0.1561, 0.2778, -0.06508), (-0.1561, -0.1817, -0.06508), (-0.0797, -0.03874, -0.06508), (-0.03263, 0.1164, -0.06508), (-0.01674, 0.2778, -0.06508), (-0.0124, -0.2778, 0.06508), (0.08001, -0.1049, 0.06508), (0.1369, 0.08269, 0.06508), (0.1561, 0.2778, 0.06508), (-0.1561, -0.1817, 0.06508), (-0.0797, -0.03874, 0.06508), (-0.03263, 0.1164, 0.06508), (-0.01674, 0.2778, 0.06508)], [], [(0, 4, 5, 1), (1, 5, 6, 2), (2, 6, 7, 3), (8, 9, 13, 12), (9, 10, 14, 13), (10, 11, 15, 14), (2, 10, 9, 1), (5, 13, 14, 6), (0, 8, 12, 4), (3, 11, 10, 2), (1, 9, 8, 0), (6, 14, 15, 7), (4, 12, 13, 5), (7, 15, 11, 3)])
_uv = me_circle_002.uv_layers.new(name='UVMap')
_uv.uv.foreach_set('vector', [0.0, 0.0, 0.0, 0.0, 0.0, 0.0, 0.0, 0.0, 0.0, 0.0, 0.0, 0.0, 0.0, 0.0, 0.0, 0.0, 0.0, 0.0, 0.0, 0.0, 0.0, 0.0, 0.0, 0.0, 0.0, 0.0, 0.0, 0.0, 0.0, 0.0, 0.0, 0.0, 0.0, 0.0, 0.0, 0.0, 0.0, 0.0, 0.0, 0.0, 0.0, 0.0, 0.0, 0.0, 0.0, 0.0, 0.0, 0.0, 0.0, 0.0, 0.0, 0.0, 0.0, 0.0, 0.0, 0.0, 0.0, 0.0, 0.0, 0.0, 0.0, 0.0, 0.0, 0.0, 0.0, 0.0, 0.0, 0.0, 0.0, 0.0, 0.0, 0.0, 0.0, 0.0, 0.0, 0.0, 0.0, 0.0, 0.0, 0.0, 0.0, 0.0, 0.0, 0.0, 0.0, 0.0, 0.0, 0.0, 0.0, 0.0, 0.0, 0.0, 0.0, 0.0, 0.0, 0.0, 0.0, 0.0, 0.0, 0.0, 0.0, 0.0, 0.0, 0.0, 0.0, 0.0, 0.0, 0.0, 0.0, 0.0, 0.0, 0.0])
me_circle_002.update()

# ---- objects
ob_cube = bpy.data.objects.new('Cube', me_cube_001)
ob_circle = bpy.data.objects.new('Circle', me_circle_001)
ob_circle_001 = bpy.data.objects.new('Circle.001', me_circle_002)

# ---- transforms, parenting, visibility, modifiers, constraints
ob_cube.location = (0.0, 0.0, 0.0)
_m = ob_cube.modifiers.new('Mirror', 'MIRROR')
ob_circle.location = (0.0, -1.415, 0.1943)
ob_circle_001.location = (-0.0002378, -1.068, -0.3521)
ob_circle_001.rotation_euler = (1.571, 0.03346, 1.571)
ob_circle_001.scale = (-1.0, 1.0, 1.0)

# ---- collection membership
col_collection.objects.link(ob_cube)
col_collection.objects.link(ob_circle)
col_collection.objects.link(ob_circle_001)

# ---- scene / render settings (as saved in the file)
scene.frame_start = 1; scene.frame_end = 250; scene.frame_set(1)
scene.render.engine = 'BLENDER_EEVEE_NEXT'
scene.cycles.sampling_pattern = 'TABULATED_SOBOL'
scene.cycles.use_light_tree = False
scene.view_settings.view_transform = 'Filmic'
bpy.context.view_layer.update()

# ---- added for rendering (the .blend has no active camera and no usable light): camera, sun
cam_auto = bpy.data.cameras.new('AutoCamera')
cam_auto.lens = 50.0
cam_auto.sensor_width = 36.0
cam_auto.clip_end = 1000.0
ob_auto_camera = bpy.data.objects.new('AutoCamera', cam_auto)
scene.collection.objects.link(ob_auto_camera)
ob_auto_camera.location = (2.64348, -3.74008, 2.03876)
ob_auto_camera.rotation_euler = (1.09748, -7.21219e-08, 0.694738)
scene.camera = ob_auto_camera
light_auto_sun = bpy.data.lights.new('AutoSun', 'SUN')
light_auto_sun.energy = 3.0
light_auto_sun.angle = 0.0523599
ob_auto_sun = bpy.data.objects.new('AutoSun', light_auto_sun)
scene.collection.objects.link(ob_auto_sun)
ob_auto_sun.rotation_euler = (0.872665, 0.174533, 0.523599)
bpy.context.view_layer.update()
